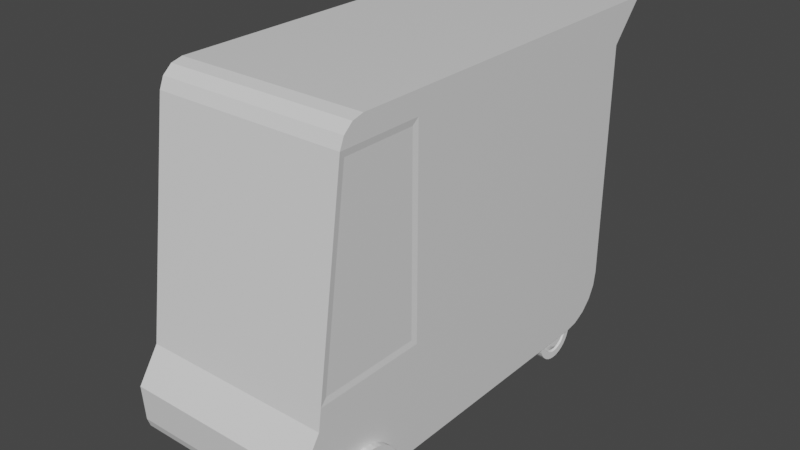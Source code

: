 # Source: SMILE-van.blend  (saved by Blender 3.0.42; exported with 4.5.12 LTS)
import bpy
from mathutils import Matrix  # noqa: F401  (used for matrix-valued properties, if any)

bpy.ops.wm.read_factory_settings(use_empty=True)
scene = bpy.context.scene
scene.name = 'Scene'

# ---- collections
col_collection = bpy.data.collections.new('Collection'); scene.collection.children.link(col_collection)

# ---- materials (node trees are filled in below, after node groups)
mat_material = bpy.data.materials.new('Material')
mat_material.alpha_threshold = 0.0
mat_material.use_transparent_shadow = False
mat_material.line_color = (0.0, 0.0, 0.0, 1.0)

# ---- material node trees
mat_material.use_nodes = True; mat_material.node_tree.nodes.clear()
_N = mat_material.node_tree.nodes; _L = mat_material.node_tree.links
n0 = _N.new('ShaderNodeOutputMaterial'); n0.name = 'Material Output'; n0.location = (300, 300)
n1 = _N.new('ShaderNodeBsdfPrincipled'); n1.name = 'Principled BSDF'; n1.location = (10, 300)
n1.distribution = 'GGX'
n1.subsurface_method = 'RANDOM_WALK_SKIN'
n1.inputs[2].default_value = 0.4
n1.inputs[3].default_value = 1.45
n1.inputs[27].default_value = (0.0, 0.0, 0.0, 1.0)
n1.inputs[28].default_value = 1.0
_L.new(n1.outputs[0], n0.inputs[0])
n0.is_active_output = True

# ---- world
world_world = bpy.data.worlds.new('World'); scene.world = world_world
world_world.use_nodes = True; world_world.node_tree.nodes.clear()
_N = world_world.node_tree.nodes; _L = world_world.node_tree.links
n0 = _N.new('ShaderNodeOutputWorld'); n0.name = 'World Output'; n0.location = (300, 300)
n1 = _N.new('ShaderNodeBackground'); n1.name = 'Background'; n1.location = (10, 300)
n1.inputs[0].default_value = (0.05088, 0.05088, 0.05088, 1.0)
_L.new(n1.outputs[0], n0.inputs[0])
n0.is_active_output = True
world_world.color = (0.05088, 0.05088, 0.05088)
world_world.use_sun_shadow = False
world_world.sun_shadow_jitter_overblur = 0.0

# ---- meshes
me_cube = bpy.data.meshes.new('Cube')
me_cube.from_pydata([(0.5833, 1.699, 1.0), (0.0, 1.699, 1.0), (0.0, -1.0, -0.4785), (0.5833, -1.0, -0.4785), (0.0, -1.131, -0.6771), (0.5833, -1.131, -0.6771), (0.0, 1.49, 0.7596), (0.5833, 1.49, 0.7596), (0.5833, -0.657, 1.0), (0.5779, -0.7777, 0.8318), (0.5833, -0.7262, 0.9823), (0.5833, -0.7818, 0.934), (0.0, -0.8091, 0.868), (0.0, -0.657, 1.0), (0.0, -0.7818, 0.934), (0.0, -0.7262, 0.9823), (0.5833, -1.116, -0.8944), (0.5833, -1.003, -1.0), (0.5833, -1.098, -0.9472), (0.5833, -1.057, -0.9858), (0.0, -1.003, -1.0), (0.0, -1.116, -0.8944), (0.0, -1.057, -0.9858), (0.0, -1.098, -0.9472), (0.5833, 1.197, -1.0), (0.5833, 1.49, -0.7071), (0.5833, 1.288, -0.9857), (0.5833, 1.369, -0.9441), (0.5833, 1.434, -0.8793), (0.5833, 1.476, -0.7976), (0.0, 1.49, -0.7071), (0.0, 1.197, -1.0), (0.0, 1.476, -0.7976), (0.0, 1.434, -0.8793), (0.0, 1.369, -0.9441), (0.0, 1.288, -0.9857), (0.0, -1.0, -0.4785), (0.5833, -1.0, -0.4785), (0.5833, -0.8091, 0.868), (0.0, -0.8091, 0.868), (0.0, 1.49, -0.7071), (0.0, 1.49, 0.7596), (0.5833, 1.49, 0.7596), (0.5833, 1.49, -0.7071), (0.5833, -0.2844, 1.0), (0.5833, -0.2844, -1.0), (0.5779, -0.3205, -0.3139), (0.5779, -0.9402, -0.3139), (0.5779, -0.3205, 0.8318), (0.5833, -0.9818, -0.35), (0.5833, -0.8091, 0.868), (0.5833, -0.2844, 0.868), (0.5833, -0.2844, -0.35)], [], [(31, 24, 45, 17, 20), (12, 14, 15, 13, 1, 6, 30, 32, 33, 34, 35, 31, 20, 22, 23, 21, 4, 2), (36, 37, 38, 39), (16, 5, 4, 21), (4, 5, 3, 2), (7, 6, 1, 0), (8, 13, 15, 10), (10, 15, 14, 11), (11, 14, 12, 50), (0, 1, 13, 8, 44), (20, 17, 19, 22), (22, 19, 18, 23), (23, 18, 16, 21), (40, 41, 42, 43), (24, 31, 35, 26), (26, 35, 34, 27), (27, 34, 33, 28), (28, 33, 32, 29), (29, 32, 30, 25), (24, 26, 27, 28, 29, 25, 7, 0, 44, 51, 52, 45), (2, 3, 37, 36), (3, 49, 50, 38, 37), (50, 12, 39, 38), (12, 2, 36, 39), (30, 6, 41, 40), (6, 7, 42, 41), (7, 25, 43, 42), (25, 30, 40, 43), (45, 52, 49, 3, 5, 16, 18, 19, 17), (47, 46, 48, 9), (50, 51, 44, 8, 10, 11), (47, 9, 50, 49), (48, 46, 52, 51), (46, 47, 49, 52), (9, 48, 51, 50)])
_uv = me_cube.uv_layers.new(name='UVMap')
_uv.uv.foreach_set('vector', [0.25, 0.5282, 0.375, 0.5282, 0.375, 0.6707, 0.375, 0.7398, 0.25, 0.7398, 0.7242, 0.7586, 0.7363, 0.7516, 0.7433, 0.7411, 0.7433, 0.7299, 0.625, 0.375, 0.5884, 0.3872, 0.3063, 0.4812, 0.2896, 0.4893, 0.2759, 0.5009, 0.2666, 0.5144, 0.2625, 0.5285, 0.2641, 0.5423, 0.3699, 0.8597, 0.3749, 0.8668, 0.3825, 0.8704, 0.3908, 0.8697, 0.4234, 0.8589, 0.4607, 0.8464, 0.4321, 0.875, 0.4321, 0.75, 0.6078, 0.75, 0.6078, 0.875, 0.3856, 0.75, 0.4073, 0.75, 0.4073, 0.875, 0.3856, 0.875, 0.4073, 0.875, 0.4073, 0.75, 0.4321, 0.75, 0.4321, 0.875, 0.6006, 0.5, 0.6006, 0.375, 0.625, 0.375, 0.625, 0.5, 0.625, 0.7366, 0.75, 0.7366, 0.75, 0.7436, 0.625, 0.7436, 0.625, 0.75, 0.625, 0.875, 0.6167, 0.875, 0.6167, 0.75, 0.6167, 0.75, 0.6167, 0.875, 0.6078, 0.875, 0.6078, 0.75, 0.625, 0.5, 0.75, 0.5, 0.75, 0.7366, 0.625, 0.7366, 0.625, 0.6992, 0.25, 0.7398, 0.375, 0.7398, 0.375, 0.745, 0.25, 0.745, 0.25, 0.745, 0.375, 0.745, 0.375, 0.75, 0.25, 0.75, 0.3802, 0.875, 0.3802, 0.75, 0.3856, 0.75, 0.3856, 0.875, 0.4126, 0.375, 0.6006, 0.375, 0.6006, 0.5, 0.4126, 0.5, 0.375, 0.5282, 0.25, 0.5282, 0.25, 0.5195, 0.375, 0.5195, 0.375, 0.5195, 0.25, 0.5195, 0.25, 0.5116, 0.375, 0.5116, 0.375, 0.5116, 0.25, 0.5116, 0.25, 0.5, 0.375, 0.5, 0.3905, 0.5, 0.3905, 0.375, 0.401, 0.375, 0.401, 0.5, 0.401, 0.5, 0.401, 0.375, 0.4126, 0.375, 0.4126, 0.5, 0.375, 0.5282, 0.3768, 0.5196, 0.3821, 0.5119, 0.3904, 0.5057, 0.4009, 0.5015, 0.4126, 0.5, 0.6006, 0.5, 0.625, 0.5, 0.625, 0.6992, 0.6085, 0.6973, 0.4562, 0.68, 0.375, 0.6707, 0.4321, 0.875, 0.4321, 0.75, 0.4321, 0.75, 0.4321, 0.875, 0.4321, 0.75, 0.4489, 0.75, 0.6078, 0.75, 0.6078, 0.75, 0.4321, 0.75, 0.6078, 0.75, 0.6078, 0.875, 0.6078, 0.875, 0.6078, 0.75, 0.6078, 0.875, 0.4321, 0.875, 0.4321, 0.875, 0.6078, 0.875, 0.4126, 0.375, 0.6006, 0.375, 0.6006, 0.375, 0.4126, 0.375, 0.6006, 0.375, 0.6006, 0.5, 0.6006, 0.5, 0.6006, 0.375, 0.6006, 0.5, 0.4126, 0.5, 0.4126, 0.5, 0.6006, 0.5, 0.4126, 0.5, 0.4126, 0.375, 0.4126, 0.375, 0.4126, 0.5, 0.375, 0.6707, 0.4562, 0.68, 0.4489, 0.75, 0.4321, 0.75, 0.4073, 0.75, 0.3856, 0.75, 0.3804, 0.7487, 0.3766, 0.745, 0.375, 0.7398, 0.4539, 0.7463, 0.4604, 0.6841, 0.6039, 0.7004, 0.6032, 0.7463, 0.6078, 0.75, 0.6085, 0.6973, 0.625, 0.6992, 0.625, 0.7366, 0.6228, 0.7433, 0.6164, 0.7482, 0.4539, 0.7463, 0.6032, 0.7463, 0.6078, 0.75, 0.4489, 0.75, 0.6039, 0.7004, 0.4604, 0.6841, 0.4562, 0.68, 0.6085, 0.6973, 0.4604, 0.6841, 0.4539, 0.7463, 0.4489, 0.75, 0.4562, 0.68, 0.6032, 0.7463, 0.6039, 0.7004, 0.6085, 0.6973, 0.6078, 0.75])
me_cube.materials.append(mat_material)
me_cube.use_remesh_preserve_volume = False
me_cube.use_remesh_preserve_attributes = False
me_cube.use_mirror_vertex_groups = False
me_cube.update()
me_cylinder = bpy.data.meshes.new('Cylinder')
me_cylinder.from_pydata([(0.0, 1.0, -1.0), (-9.453e-08, 0.3972, 1.091), (0.1951, 0.9808, -1.0), (0.07748, 0.3895, 1.091), (0.3827, 0.9239, -1.0), (0.152, 0.3669, 1.091), (0.5556, 0.8315, -1.0), (0.2207, 0.3302, 1.091), (0.7071, 0.7071, -1.0), (0.2808, 0.2808, 1.091), (0.8315, 0.5556, -1.0), (0.3302, 0.2207, 1.091), (0.9239, 0.3827, -1.0), (0.3669, 0.152, 1.091), (0.9808, 0.1951, -1.0), (0.3895, 0.07748, 1.091), (1.0, -4.371e-08, -1.0), (0.3972, -2.846e-08, 1.091), (0.9808, -0.1951, -1.0), (0.3895, -0.07748, 1.091), (0.9239, -0.3827, -1.0), (0.3669, -0.152, 1.091), (0.8315, -0.5556, -1.0), (0.3302, -0.2207, 1.091), (0.7071, -0.7071, -1.0), (0.2808, -0.2808, 1.091), (0.5556, -0.8315, -1.0), (0.2207, -0.3302, 1.091), (0.3827, -0.9239, -1.0), (0.152, -0.3669, 1.091), (0.1951, -0.9808, -1.0), (0.07748, -0.3895, 1.091), (-8.742e-08, -1.0, -1.0), (-9.842e-08, -0.3972, 1.091), (-0.1951, -0.9808, -1.0), (-0.07748, -0.3895, 1.091), (-0.3827, -0.9239, -1.0), (-0.152, -0.3669, 1.091), (-0.5556, -0.8315, -1.0), (-0.2207, -0.3302, 1.091), (-0.7071, -0.7071, -1.0), (-0.2808, -0.2808, 1.091), (-0.8315, -0.5556, -1.0), (-0.3302, -0.2207, 1.091), (-0.9239, -0.3827, -1.0), (-0.3669, -0.152, 1.091), (-0.9808, -0.1951, -1.0), (-0.3895, -0.07748, 1.091), (-1.0, 1.192e-08, -1.0), (-0.3972, 6.826e-09, 1.091), (-0.9808, 0.1951, -1.0), (-0.3895, 0.07748, 1.091), (-0.9239, 0.3827, -1.0), (-0.3669, 0.152, 1.091), (-0.8315, 0.5556, -1.0), (-0.3302, 0.2207, 1.091), (-0.7071, 0.7071, -1.0), (-0.2808, 0.2808, 1.091), (-0.5556, 0.8315, -1.0), (-0.2207, 0.3302, 1.091), (-0.3827, 0.9239, -1.0), (-0.152, 0.3669, 1.091), (-0.1951, 0.9808, -1.0), (-0.07748, 0.3895, 1.091), (0.1951, 0.9808, 1.0), (0.0, 1.0, 1.0), (0.3827, 0.9239, 1.0), (0.5556, 0.8315, 1.0), (0.7071, 0.7071, 1.0), (0.8315, 0.5556, 1.0), (0.9239, 0.3827, 1.0), (0.9808, 0.1951, 1.0), (1.0, -4.371e-08, 1.0), (0.9808, -0.1951, 1.0), (0.9239, -0.3827, 1.0), (0.8315, -0.5556, 1.0), (0.7071, -0.7071, 1.0), (0.5556, -0.8315, 1.0), (0.3827, -0.9239, 1.0), (0.1951, -0.9808, 1.0), (-8.742e-08, -1.0, 1.0), (-0.1951, -0.9808, 1.0), (-0.3827, -0.9239, 1.0), (-0.5556, -0.8315, 1.0), (-0.7071, -0.7071, 1.0), (-0.8315, -0.5556, 1.0), (-0.9239, -0.3827, 1.0), (-0.9808, -0.1951, 1.0), (-1.0, 1.192e-08, 1.0), (-0.9808, 0.1951, 1.0), (-0.9239, 0.3827, 1.0), (-0.8315, 0.5556, 1.0), (-0.7071, 0.7071, 1.0), (-0.5556, 0.8315, 1.0), (-0.3827, 0.9239, 1.0), (-0.1951, 0.9808, 1.0), (0.1391, 0.6992, 1.0), (-3.654e-08, 0.7129, 1.0), (0.2728, 0.6586, 1.0), (0.3961, 0.5928, 1.0), (0.5041, 0.5041, 1.0), (0.5928, 0.3961, 1.0), (0.6586, 0.2728, 1.0), (0.6992, 0.1391, 1.0), (0.7129, -3.511e-08, 1.0), (0.6992, -0.1391, 1.0), (0.6586, -0.2728, 1.0), (0.5928, -0.3961, 1.0), (0.5041, -0.5041, 1.0), (0.3961, -0.5928, 1.0), (0.2728, -0.6586, 1.0), (0.1391, -0.6992, 1.0), (-7.023e-08, -0.7129, 1.0), (-0.1391, -0.6992, 1.0), (-0.2728, -0.6586, 1.0), (-0.3961, -0.5928, 1.0), (-0.5041, -0.5041, 1.0), (-0.5928, -0.3961, 1.0), (-0.6586, -0.2728, 1.0), (-0.6992, -0.1391, 1.0), (-0.7129, 1.192e-08, 1.0), (-0.6992, 0.1391, 1.0), (-0.6586, 0.2728, 1.0), (-0.5928, 0.3961, 1.0), (-0.5041, 0.5041, 1.0), (-0.3961, 0.5928, 1.0), (-0.2728, 0.6586, 1.0), (-0.1391, 0.6992, 1.0), (0.1306, 0.6567, 0.8296), (-5.004e-08, 0.6696, 0.8296), (0.2562, 0.6186, 0.8296), (0.372, 0.5567, 0.8296), (0.4734, 0.4734, 0.8296), (0.5567, 0.372, 0.8296), (0.6186, 0.2562, 0.8296), (0.6567, 0.1306, 0.8296), (0.6696, -3.43e-08, 0.8296), (0.6567, -0.1306, 0.8296), (0.6186, -0.2562, 0.8296), (0.5567, -0.372, 0.8296), (0.4734, -0.4734, 0.8296), (0.372, -0.5567, 0.8296), (0.2562, -0.6186, 0.8296), (0.1306, -0.6567, 0.8296), (-8.194e-08, -0.6696, 0.8296), (-0.1306, -0.6567, 0.8296), (-0.2562, -0.6186, 0.8296), (-0.372, -0.5567, 0.8296), (-0.4734, -0.4734, 0.8296), (-0.5567, -0.372, 0.8296), (-0.6186, -0.2562, 0.8296), (-0.6567, -0.1306, 0.8296), (-0.6696, 1.128e-08, 0.8296), (-0.6567, 0.1306, 0.8296), (-0.6186, 0.2562, 0.8296), (-0.5567, 0.372, 0.8296), (-0.4734, 0.4734, 0.8296), (-0.372, 0.5567, 0.8296), (-0.2562, 0.6186, 0.8296), (-0.1306, 0.6567, 0.8296), (0.08716, 0.4382, 1.091), (-8.191e-08, 0.4468, 1.091), (0.171, 0.4127, 1.091), (0.2482, 0.3715, 1.091), (0.3159, 0.3159, 1.091), (0.3715, 0.2482, 1.091), (0.4127, 0.171, 1.091), (0.4382, 0.08716, 1.091), (0.4468, -3.013e-08, 1.091), (0.4382, -0.08716, 1.091), (0.4127, -0.171, 1.091), (0.3715, -0.2482, 1.091), (0.3159, -0.3159, 1.091), (0.2482, -0.3715, 1.091), (0.171, -0.4127, 1.091), (0.08716, -0.4382, 1.091), (-1.071e-07, -0.4468, 1.091), (-0.08716, -0.4382, 1.091), (-0.171, -0.4127, 1.091), (-0.2482, -0.3715, 1.091), (-0.3159, -0.3159, 1.091), (-0.3715, -0.2482, 1.091), (-0.4127, -0.171, 1.091), (-0.4382, -0.08716, 1.091), (-0.4468, 7.94e-09, 1.091), (-0.4382, 0.08716, 1.091), (-0.4127, 0.171, 1.091), (-0.3715, 0.2482, 1.091), (-0.3159, 0.3159, 1.091), (-0.2482, 0.3715, 1.091), (-0.171, 0.4127, 1.091), (-0.08716, 0.4382, 1.091)], [], [(0, 65, 64, 2), (2, 64, 66, 4), (4, 66, 67, 6), (6, 67, 68, 8), (8, 68, 69, 10), (10, 69, 70, 12), (12, 70, 71, 14), (14, 71, 72, 16), (16, 72, 73, 18), (18, 73, 74, 20), (20, 74, 75, 22), (22, 75, 76, 24), (24, 76, 77, 26), (26, 77, 78, 28), (28, 78, 79, 30), (30, 79, 80, 32), (32, 80, 81, 34), (34, 81, 82, 36), (36, 82, 83, 38), (38, 83, 84, 40), (40, 84, 85, 42), (42, 85, 86, 44), (44, 86, 87, 46), (46, 87, 88, 48), (48, 88, 89, 50), (50, 89, 90, 52), (52, 90, 91, 54), (54, 91, 92, 56), (56, 92, 93, 58), (58, 93, 94, 60), (3, 1, 63, 61, 59, 57, 55, 53, 51, 49, 47, 45, 43, 41, 39, 37, 35, 33, 31, 29, 27, 25, 23, 21, 19, 17, 15, 13, 11, 9, 7, 5), (60, 94, 95, 62), (62, 95, 65, 0), (0, 2, 4, 6, 8, 10, 12, 14, 16, 18, 20, 22, 24, 26, 28, 30, 32, 34, 36, 38, 40, 42, 44, 46, 48, 50, 52, 54, 56, 58, 60, 62), (97, 96, 64, 65), (96, 98, 66, 64), (98, 99, 67, 66), (99, 100, 68, 67), (100, 101, 69, 68), (101, 102, 70, 69), (102, 103, 71, 70), (103, 104, 72, 71), (104, 105, 73, 72), (105, 106, 74, 73), (106, 107, 75, 74), (107, 108, 76, 75), (108, 109, 77, 76), (109, 110, 78, 77), (110, 111, 79, 78), (111, 112, 80, 79), (112, 113, 81, 80), (113, 114, 82, 81), (114, 115, 83, 82), (115, 116, 84, 83), (116, 117, 85, 84), (117, 118, 86, 85), (118, 119, 87, 86), (119, 120, 88, 87), (120, 121, 89, 88), (121, 122, 90, 89), (122, 123, 91, 90), (123, 124, 92, 91), (124, 125, 93, 92), (125, 126, 94, 93), (126, 127, 95, 94), (127, 97, 65, 95), (129, 128, 96, 97), (128, 130, 98, 96), (130, 131, 99, 98), (131, 132, 100, 99), (132, 133, 101, 100), (133, 134, 102, 101), (134, 135, 103, 102), (135, 136, 104, 103), (136, 137, 105, 104), (137, 138, 106, 105), (138, 139, 107, 106), (139, 140, 108, 107), (140, 141, 109, 108), (141, 142, 110, 109), (142, 143, 111, 110), (143, 144, 112, 111), (144, 145, 113, 112), (145, 146, 114, 113), (146, 147, 115, 114), (147, 148, 116, 115), (148, 149, 117, 116), (149, 150, 118, 117), (150, 151, 119, 118), (151, 152, 120, 119), (152, 153, 121, 120), (153, 154, 122, 121), (154, 155, 123, 122), (155, 156, 124, 123), (156, 157, 125, 124), (157, 158, 126, 125), (158, 159, 127, 126), (159, 129, 97, 127), (161, 160, 128, 129), (160, 162, 130, 128), (162, 163, 131, 130), (163, 164, 132, 131), (164, 165, 133, 132), (165, 166, 134, 133), (166, 167, 135, 134), (167, 168, 136, 135), (168, 169, 137, 136), (169, 170, 138, 137), (170, 171, 139, 138), (171, 172, 140, 139), (172, 173, 141, 140), (173, 174, 142, 141), (174, 175, 143, 142), (175, 176, 144, 143), (176, 177, 145, 144), (177, 178, 146, 145), (178, 179, 147, 146), (179, 180, 148, 147), (180, 181, 149, 148), (181, 182, 150, 149), (182, 183, 151, 150), (183, 184, 152, 151), (184, 185, 153, 152), (185, 186, 154, 153), (186, 187, 155, 154), (187, 188, 156, 155), (188, 189, 157, 156), (189, 190, 158, 157), (190, 191, 159, 158), (191, 161, 129, 159), (1, 3, 160, 161), (3, 5, 162, 160), (5, 7, 163, 162), (7, 9, 164, 163), (9, 11, 165, 164), (11, 13, 166, 165), (13, 15, 167, 166), (15, 17, 168, 167), (17, 19, 169, 168), (19, 21, 170, 169), (21, 23, 171, 170), (23, 25, 172, 171), (25, 27, 173, 172), (27, 29, 174, 173), (29, 31, 175, 174), (31, 33, 176, 175), (33, 35, 177, 176), (35, 37, 178, 177), (37, 39, 179, 178), (39, 41, 180, 179), (41, 43, 181, 180), (43, 45, 182, 181), (45, 47, 183, 182), (47, 49, 184, 183), (49, 51, 185, 184), (51, 53, 186, 185), (53, 55, 187, 186), (55, 57, 188, 187), (57, 59, 189, 188), (59, 61, 190, 189), (61, 63, 191, 190), (63, 1, 161, 191)])
_uv = me_cylinder.uv_layers.new(name='UVMap')
_uv.uv.foreach_set('vector', [1.0, 0.5, 1.0, 1.0, 0.9688, 1.0, 0.9688, 0.5, 0.9688, 0.5, 0.9688, 1.0, 0.9375, 1.0, 0.9375, 0.5, 0.9375, 0.5, 0.9375, 1.0, 0.9062, 1.0, 0.9062, 0.5, 0.9062, 0.5, 0.9062, 1.0, 0.875, 1.0, 0.875, 0.5, 0.875, 0.5, 0.875, 1.0, 0.8438, 1.0, 0.8438, 0.5, 0.8438, 0.5, 0.8438, 1.0, 0.8125, 1.0, 0.8125, 0.5, 0.8125, 0.5, 0.8125, 1.0, 0.7812, 1.0, 0.7812, 0.5, 0.7812, 0.5, 0.7812, 1.0, 0.75, 1.0, 0.75, 0.5, 0.75, 0.5, 0.75, 1.0, 0.7188, 1.0, 0.7188, 0.5, 0.7188, 0.5, 0.7188, 1.0, 0.6875, 1.0, 0.6875, 0.5, 0.6875, 0.5, 0.6875, 1.0, 0.6562, 1.0, 0.6562, 0.5, 0.6562, 0.5, 0.6562, 1.0, 0.625, 1.0, 0.625, 0.5, 0.625, 0.5, 0.625, 1.0, 0.5938, 1.0, 0.5938, 0.5, 0.5938, 0.5, 0.5938, 1.0, 0.5625, 1.0, 0.5625, 0.5, 0.5625, 0.5, 0.5625, 1.0, 0.5312, 1.0, 0.5312, 0.5, 0.5312, 0.5, 0.5312, 1.0, 0.5, 1.0, 0.5, 0.5, 0.5, 0.5, 0.5, 1.0, 0.4688, 1.0, 0.4688, 0.5, 0.4688, 0.5, 0.4688, 1.0, 0.4375, 1.0, 0.4375, 0.5, 0.4375, 0.5, 0.4375, 1.0, 0.4062, 1.0, 0.4062, 0.5, 0.4062, 0.5, 0.4062, 1.0, 0.375, 1.0, 0.375, 0.5, 0.375, 0.5, 0.375, 1.0, 0.3438, 1.0, 0.3438, 0.5, 0.3438, 0.5, 0.3438, 1.0, 0.3125, 1.0, 0.3125, 0.5, 0.3125, 0.5, 0.3125, 1.0, 0.2812, 1.0, 0.2812, 0.5, 0.2812, 0.5, 0.2812, 1.0, 0.25, 1.0, 0.25, 0.5, 0.25, 0.5, 0.25, 1.0, 0.2188, 1.0, 0.2188, 0.5, 0.2188, 0.5, 0.2188, 1.0, 0.1875, 1.0, 0.1875, 0.5, 0.1875, 0.5, 0.1875, 1.0, 0.1562, 1.0, 0.1562, 0.5, 0.1562, 0.5, 0.1562, 1.0, 0.125, 1.0, 0.125, 0.5, 0.125, 0.5, 0.125, 1.0, 0.09375, 1.0, 0.09375, 0.5, 0.09375, 0.5, 0.09375, 1.0, 0.0625, 1.0, 0.0625, 0.5, 0.2686, 0.3435, 0.25, 0.3453, 0.2314, 0.3435, 0.2135, 0.3381, 0.197, 0.3293, 0.1826, 0.3174, 0.1707, 0.303, 0.1619, 0.2865, 0.1565, 0.2686, 0.1547, 0.25, 0.1565, 0.2314, 0.1619, 0.2135, 0.1707, 0.197, 0.1826, 0.1826, 0.197, 0.1707, 0.2135, 0.1619, 0.2314, 0.1565, 0.25, 0.1547, 0.2686, 0.1565, 0.2865, 0.1619, 0.303, 0.1707, 0.3174, 0.1826, 0.3293, 0.197, 0.3381, 0.2135, 0.3435, 0.2314, 0.3453, 0.25, 0.3435, 0.2686, 0.3381, 0.2865, 0.3293, 0.303, 0.3174, 0.3174, 0.303, 0.3293, 0.2865, 0.3381, 0.0625, 0.5, 0.0625, 1.0, 0.03125, 1.0, 0.03125, 0.5, 0.03125, 0.5, 0.03125, 1.0, 0.0, 1.0, 0.0, 0.5, 0.75, 0.49, 0.7968, 0.4854, 0.8418, 0.4717, 0.8833, 0.4496, 0.9197, 0.4197, 0.9496, 0.3833, 0.9717, 0.3418, 0.9854, 0.2968, 0.99, 0.25, 0.9854, 0.2032, 0.9717, 0.1582, 0.9496, 0.1167, 0.9197, 0.08029, 0.8833, 0.05045, 0.8418, 0.02827, 0.7968, 0.01461, 0.75, 0.01, 0.7032, 0.01461, 0.6582, 0.02827, 0.6167, 0.05045, 0.5803, 0.08029, 0.5504, 0.1167, 0.5283, 0.1582, 0.5146, 0.2032, 0.51, 0.25, 0.5146, 0.2968, 0.5283, 0.3418, 0.5504, 0.3833, 0.5803, 0.4197, 0.6167, 0.4496, 0.6582, 0.4717, 0.7032, 0.4854, 0.25, 0.4211, 0.2834, 0.4178, 0.2968, 0.4854, 0.25, 0.49, 0.2834, 0.4178, 0.3155, 0.4081, 0.3418, 0.4717, 0.2968, 0.4854, 0.3155, 0.4081, 0.3451, 0.3923, 0.3833, 0.4496, 0.3418, 0.4717, 0.3451, 0.3923, 0.371, 0.371, 0.4197, 0.4197, 0.3833, 0.4496, 0.371, 0.371, 0.3923, 0.3451, 0.4496, 0.3833, 0.4197, 0.4197, 0.3923, 0.3451, 0.4081, 0.3155, 0.4717, 0.3418, 0.4496, 0.3833, 0.4081, 0.3155, 0.4178, 0.2834, 0.4854, 0.2968, 0.4717, 0.3418, 0.4178, 0.2834, 0.4211, 0.25, 0.49, 0.25, 0.4854, 0.2968, 0.4211, 0.25, 0.4178, 0.2166, 0.4854, 0.2032, 0.49, 0.25, 0.4178, 0.2166, 0.4081, 0.1845, 0.4717, 0.1582, 0.4854, 0.2032, 0.4081, 0.1845, 0.3923, 0.1549, 0.4496, 0.1167, 0.4717, 0.1582, 0.3923, 0.1549, 0.371, 0.129, 0.4197, 0.08029, 0.4496, 0.1167, 0.371, 0.129, 0.3451, 0.1077, 0.3833, 0.05045, 0.4197, 0.08029, 0.3451, 0.1077, 0.3155, 0.09193, 0.3418, 0.02827, 0.3833, 0.05045, 0.3155, 0.09193, 0.2834, 0.08219, 0.2968, 0.01461, 0.3418, 0.02827, 0.2834, 0.08219, 0.25, 0.0789, 0.25, 0.01, 0.2968, 0.01461, 0.25, 0.0789, 0.2166, 0.08219, 0.2032, 0.01461, 0.25, 0.01, 0.2166, 0.08219, 0.1845, 0.09193, 0.1582, 0.02827, 0.2032, 0.01461, 0.1845, 0.09193, 0.1549, 0.1077, 0.1167, 0.05045, 0.1582, 0.02827, 0.1549, 0.1077, 0.129, 0.129, 0.08029, 0.08029, 0.1167, 0.05045, 0.129, 0.129, 0.1077, 0.1549, 0.05045, 0.1167, 0.08029, 0.08029, 0.1077, 0.1549, 0.09193, 0.1845, 0.02827, 0.1582, 0.05045, 0.1167, 0.09193, 0.1845, 0.08219, 0.2166, 0.01461, 0.2032, 0.02827, 0.1582, 0.08219, 0.2166, 0.0789, 0.25, 0.01, 0.25, 0.01461, 0.2032, 0.0789, 0.25, 0.08219, 0.2834, 0.01461, 0.2968, 0.01, 0.25, 0.08219, 0.2834, 0.09193, 0.3155, 0.02827, 0.3418, 0.01461, 0.2968, 0.09193, 0.3155, 0.1077, 0.3451, 0.05045, 0.3833, 0.02827, 0.3418, 0.1077, 0.3451, 0.129, 0.371, 0.08029, 0.4197, 0.05045, 0.3833, 0.129, 0.371, 0.1549, 0.3923, 0.1167, 0.4496, 0.08029, 0.4197, 0.1549, 0.3923, 0.1845, 0.4081, 0.1582, 0.4717, 0.1167, 0.4496, 0.1845, 0.4081, 0.2166, 0.4178, 0.2032, 0.4854, 0.1582, 0.4717, 0.2166, 0.4178, 0.25, 0.4211, 0.25, 0.49, 0.2032, 0.4854, 0.25, 0.4107, 0.2813, 0.4076, 0.2834, 0.4178, 0.25, 0.4211, 0.2813, 0.4076, 0.3115, 0.3985, 0.3155, 0.4081, 0.2834, 0.4178, 0.3115, 0.3985, 0.3393, 0.3836, 0.3451, 0.3923, 0.3155, 0.4081, 0.3393, 0.3836, 0.3636, 0.3636, 0.371, 0.371, 0.3451, 0.3923, 0.3636, 0.3636, 0.3836, 0.3393, 0.3923, 0.3451, 0.371, 0.371, 0.3836, 0.3393, 0.3985, 0.3115, 0.4081, 0.3155, 0.3923, 0.3451, 0.3985, 0.3115, 0.4076, 0.2813, 0.4178, 0.2834, 0.4081, 0.3155, 0.4076, 0.2813, 0.4107, 0.25, 0.4211, 0.25, 0.4178, 0.2834, 0.4107, 0.25, 0.4076, 0.2187, 0.4178, 0.2166, 0.4211, 0.25, 0.4076, 0.2187, 0.3985, 0.1885, 0.4081, 0.1845, 0.4178, 0.2166, 0.3985, 0.1885, 0.3836, 0.1607, 0.3923, 0.1549, 0.4081, 0.1845, 0.3836, 0.1607, 0.3636, 0.1364, 0.371, 0.129, 0.3923, 0.1549, 0.3636, 0.1364, 0.3393, 0.1164, 0.3451, 0.1077, 0.371, 0.129, 0.3393, 0.1164, 0.3115, 0.1015, 0.3155, 0.09193, 0.3451, 0.1077, 0.3115, 0.1015, 0.2813, 0.09239, 0.2834, 0.08219, 0.3155, 0.09193, 0.2813, 0.09239, 0.25, 0.08931, 0.25, 0.0789, 0.2834, 0.08219, 0.25, 0.08931, 0.2187, 0.09239, 0.2166, 0.08219, 0.25, 0.0789, 0.2187, 0.09239, 0.1885, 0.1015, 0.1845, 0.09193, 0.2166, 0.08219, 0.1885, 0.1015, 0.1607, 0.1164, 0.1549, 0.1077, 0.1845, 0.09193, 0.1607, 0.1164, 0.1364, 0.1364, 0.129, 0.129, 0.1549, 0.1077, 0.1364, 0.1364, 0.1164, 0.1607, 0.1077, 0.1549, 0.129, 0.129, 0.1164, 0.1607, 0.1015, 0.1885, 0.09193, 0.1845, 0.1077, 0.1549, 0.1015, 0.1885, 0.09239, 0.2187, 0.08219, 0.2166, 0.09193, 0.1845, 0.09239, 0.2187, 0.08931, 0.25, 0.0789, 0.25, 0.08219, 0.2166, 0.08931, 0.25, 0.09239, 0.2813, 0.08219, 0.2834, 0.0789, 0.25, 0.09239, 0.2813, 0.1015, 0.3115, 0.09193, 0.3155, 0.08219, 0.2834, 0.1015, 0.3115, 0.1164, 0.3393, 0.1077, 0.3451, 0.09193, 0.3155, 0.1164, 0.3393, 0.1364, 0.3636, 0.129, 0.371, 0.1077, 0.3451, 0.1364, 0.3636, 0.1607, 0.3836, 0.1549, 0.3923, 0.129, 0.371, 0.1607, 0.3836, 0.1885, 0.3985, 0.1845, 0.4081, 0.1549, 0.3923, 0.1885, 0.3985, 0.2187, 0.4076, 0.2166, 0.4178, 0.1845, 0.4081, 0.2187, 0.4076, 0.25, 0.4107, 0.25, 0.4211, 0.2166, 0.4178, 0.25, 0.3572, 0.2709, 0.3552, 0.2813, 0.4076, 0.25, 0.4107, 0.2709, 0.3552, 0.291, 0.3491, 0.3115, 0.3985, 0.2813, 0.4076, 0.291, 0.3491, 0.3096, 0.3392, 0.3393, 0.3836, 0.3115, 0.3985, 0.3096, 0.3392, 0.3258, 0.3258, 0.3636, 0.3636, 0.3393, 0.3836, 0.3258, 0.3258, 0.3392, 0.3096, 0.3836, 0.3393, 0.3636, 0.3636, 0.3392, 0.3096, 0.3491, 0.291, 0.3985, 0.3115, 0.3836, 0.3393, 0.3491, 0.291, 0.3552, 0.2709, 0.4076, 0.2813, 0.3985, 0.3115, 0.3552, 0.2709, 0.3572, 0.25, 0.4107, 0.25, 0.4076, 0.2813, 0.3572, 0.25, 0.3552, 0.2291, 0.4076, 0.2187, 0.4107, 0.25, 0.3552, 0.2291, 0.3491, 0.209, 0.3985, 0.1885, 0.4076, 0.2187, 0.3491, 0.209, 0.3392, 0.1904, 0.3836, 0.1607, 0.3985, 0.1885, 0.3392, 0.1904, 0.3258, 0.1742, 0.3636, 0.1364, 0.3836, 0.1607, 0.3258, 0.1742, 0.3096, 0.1608, 0.3393, 0.1164, 0.3636, 0.1364, 0.3096, 0.1608, 0.291, 0.1509, 0.3115, 0.1015, 0.3393, 0.1164, 0.291, 0.1509, 0.2709, 0.1448, 0.2813, 0.09239, 0.3115, 0.1015, 0.2709, 0.1448, 0.25, 0.1428, 0.25, 0.08931, 0.2813, 0.09239, 0.25, 0.1428, 0.2291, 0.1448, 0.2187, 0.09239, 0.25, 0.08931, 0.2291, 0.1448, 0.209, 0.1509, 0.1885, 0.1015, 0.2187, 0.09239, 0.209, 0.1509, 0.1904, 0.1608, 0.1607, 0.1164, 0.1885, 0.1015, 0.1904, 0.1608, 0.1742, 0.1742, 0.1364, 0.1364, 0.1607, 0.1164, 0.1742, 0.1742, 0.1608, 0.1904, 0.1164, 0.1607, 0.1364, 0.1364, 0.1608, 0.1904, 0.1509, 0.209, 0.1015, 0.1885, 0.1164, 0.1607, 0.1509, 0.209, 0.1448, 0.2291, 0.09239, 0.2187, 0.1015, 0.1885, 0.1448, 0.2291, 0.1428, 0.25, 0.08931, 0.25, 0.09239, 0.2187, 0.1428, 0.25, 0.1448, 0.2709, 0.09239, 0.2813, 0.08931, 0.25, 0.1448, 0.2709, 0.1509, 0.291, 0.1015, 0.3115, 0.09239, 0.2813, 0.1509, 0.291, 0.1608, 0.3096, 0.1164, 0.3393, 0.1015, 0.3115, 0.1608, 0.3096, 0.1742, 0.3258, 0.1364, 0.3636, 0.1164, 0.3393, 0.1742, 0.3258, 0.1904, 0.3392, 0.1607, 0.3836, 0.1364, 0.3636, 0.1904, 0.3392, 0.209, 0.3491, 0.1885, 0.3985, 0.1607, 0.3836, 0.209, 0.3491, 0.2291, 0.3552, 0.2187, 0.4076, 0.1885, 0.3985, 0.2291, 0.3552, 0.25, 0.3572, 0.25, 0.4107, 0.2187, 0.4076, 0.25, 0.3453, 0.2686, 0.3435, 0.2709, 0.3552, 0.25, 0.3572, 0.2686, 0.3435, 0.2865, 0.3381, 0.291, 0.3491, 0.2709, 0.3552, 0.2865, 0.3381, 0.303, 0.3293, 0.3096, 0.3392, 0.291, 0.3491, 0.303, 0.3293, 0.3174, 0.3174, 0.3258, 0.3258, 0.3096, 0.3392, 0.3174, 0.3174, 0.3293, 0.303, 0.3392, 0.3096, 0.3258, 0.3258, 0.3293, 0.303, 0.3381, 0.2865, 0.3491, 0.291, 0.3392, 0.3096, 0.3381, 0.2865, 0.3435, 0.2686, 0.3552, 0.2709, 0.3491, 0.291, 0.3435, 0.2686, 0.3453, 0.25, 0.3572, 0.25, 0.3552, 0.2709, 0.3453, 0.25, 0.3435, 0.2314, 0.3552, 0.2291, 0.3572, 0.25, 0.3435, 0.2314, 0.3381, 0.2135, 0.3491, 0.209, 0.3552, 0.2291, 0.3381, 0.2135, 0.3293, 0.197, 0.3392, 0.1904, 0.3491, 0.209, 0.3293, 0.197, 0.3174, 0.1826, 0.3258, 0.1742, 0.3392, 0.1904, 0.3174, 0.1826, 0.303, 0.1707, 0.3096, 0.1608, 0.3258, 0.1742, 0.303, 0.1707, 0.2865, 0.1619, 0.291, 0.1509, 0.3096, 0.1608, 0.2865, 0.1619, 0.2686, 0.1565, 0.2709, 0.1448, 0.291, 0.1509, 0.2686, 0.1565, 0.25, 0.1547, 0.25, 0.1428, 0.2709, 0.1448, 0.25, 0.1547, 0.2314, 0.1565, 0.2291, 0.1448, 0.25, 0.1428, 0.2314, 0.1565, 0.2135, 0.1619, 0.209, 0.1509, 0.2291, 0.1448, 0.2135, 0.1619, 0.197, 0.1707, 0.1904, 0.1608, 0.209, 0.1509, 0.197, 0.1707, 0.1826, 0.1826, 0.1742, 0.1742, 0.1904, 0.1608, 0.1826, 0.1826, 0.1707, 0.197, 0.1608, 0.1904, 0.1742, 0.1742, 0.1707, 0.197, 0.1619, 0.2135, 0.1509, 0.209, 0.1608, 0.1904, 0.1619, 0.2135, 0.1565, 0.2314, 0.1448, 0.2291, 0.1509, 0.209, 0.1565, 0.2314, 0.1547, 0.25, 0.1428, 0.25, 0.1448, 0.2291, 0.1547, 0.25, 0.1565, 0.2686, 0.1448, 0.2709, 0.1428, 0.25, 0.1565, 0.2686, 0.1619, 0.2865, 0.1509, 0.291, 0.1448, 0.2709, 0.1619, 0.2865, 0.1707, 0.303, 0.1608, 0.3096, 0.1509, 0.291, 0.1707, 0.303, 0.1826, 0.3174, 0.1742, 0.3258, 0.1608, 0.3096, 0.1826, 0.3174, 0.197, 0.3293, 0.1904, 0.3392, 0.1742, 0.3258, 0.197, 0.3293, 0.2135, 0.3381, 0.209, 0.3491, 0.1904, 0.3392, 0.2135, 0.3381, 0.2314, 0.3435, 0.2291, 0.3552, 0.209, 0.3491, 0.2314, 0.3435, 0.25, 0.3453, 0.25, 0.3572, 0.2291, 0.3552])
me_cylinder.use_remesh_fix_poles = True
me_cylinder.use_remesh_preserve_attributes = False
me_cylinder.update()
me_cylinder_002 = bpy.data.meshes.new('Cylinder.002')
me_cylinder_002.from_pydata([(0.0, 1.0, -1.0), (-9.453e-08, 0.3972, 1.091), (0.1951, 0.9808, -1.0), (0.07748, 0.3895, 1.091), (0.3827, 0.9239, -1.0), (0.152, 0.3669, 1.091), (0.5556, 0.8315, -1.0), (0.2207, 0.3302, 1.091), (0.7071, 0.7071, -1.0), (0.2808, 0.2808, 1.091), (0.8315, 0.5556, -1.0), (0.3302, 0.2207, 1.091), (0.9239, 0.3827, -1.0), (0.3669, 0.152, 1.091), (0.9808, 0.1951, -1.0), (0.3895, 0.07748, 1.091), (1.0, -4.371e-08, -1.0), (0.3972, -2.846e-08, 1.091), (0.9808, -0.1951, -1.0), (0.3895, -0.07748, 1.091), (0.9239, -0.3827, -1.0), (0.3669, -0.152, 1.091), (0.8315, -0.5556, -1.0), (0.3302, -0.2207, 1.091), (0.7071, -0.7071, -1.0), (0.2808, -0.2808, 1.091), (0.5556, -0.8315, -1.0), (0.2207, -0.3302, 1.091), (0.3827, -0.9239, -1.0), (0.152, -0.3669, 1.091), (0.1951, -0.9808, -1.0), (0.07748, -0.3895, 1.091), (-8.742e-08, -1.0, -1.0), (-9.842e-08, -0.3972, 1.091), (-0.1951, -0.9808, -1.0), (-0.07748, -0.3895, 1.091), (-0.3827, -0.9239, -1.0), (-0.152, -0.3669, 1.091), (-0.5556, -0.8315, -1.0), (-0.2207, -0.3302, 1.091), (-0.7071, -0.7071, -1.0), (-0.2808, -0.2808, 1.091), (-0.8315, -0.5556, -1.0), (-0.3302, -0.2207, 1.091), (-0.9239, -0.3827, -1.0), (-0.3669, -0.152, 1.091), (-0.9808, -0.1951, -1.0), (-0.3895, -0.07748, 1.091), (-1.0, 1.192e-08, -1.0), (-0.3972, 6.826e-09, 1.091), (-0.9808, 0.1951, -1.0), (-0.3895, 0.07748, 1.091), (-0.9239, 0.3827, -1.0), (-0.3669, 0.152, 1.091), (-0.8315, 0.5556, -1.0), (-0.3302, 0.2207, 1.091), (-0.7071, 0.7071, -1.0), (-0.2808, 0.2808, 1.091), (-0.5556, 0.8315, -1.0), (-0.2207, 0.3302, 1.091), (-0.3827, 0.9239, -1.0), (-0.152, 0.3669, 1.091), (-0.1951, 0.9808, -1.0), (-0.07748, 0.3895, 1.091), (0.1951, 0.9808, 1.0), (0.0, 1.0, 1.0), (0.3827, 0.9239, 1.0), (0.5556, 0.8315, 1.0), (0.7071, 0.7071, 1.0), (0.8315, 0.5556, 1.0), (0.9239, 0.3827, 1.0), (0.9808, 0.1951, 1.0), (1.0, -4.371e-08, 1.0), (0.9808, -0.1951, 1.0), (0.9239, -0.3827, 1.0), (0.8315, -0.5556, 1.0), (0.7071, -0.7071, 1.0), (0.5556, -0.8315, 1.0), (0.3827, -0.9239, 1.0), (0.1951, -0.9808, 1.0), (-8.742e-08, -1.0, 1.0), (-0.1951, -0.9808, 1.0), (-0.3827, -0.9239, 1.0), (-0.5556, -0.8315, 1.0), (-0.7071, -0.7071, 1.0), (-0.8315, -0.5556, 1.0), (-0.9239, -0.3827, 1.0), (-0.9808, -0.1951, 1.0), (-1.0, 1.192e-08, 1.0), (-0.9808, 0.1951, 1.0), (-0.9239, 0.3827, 1.0), (-0.8315, 0.5556, 1.0), (-0.7071, 0.7071, 1.0), (-0.5556, 0.8315, 1.0), (-0.3827, 0.9239, 1.0), (-0.1951, 0.9808, 1.0), (0.1391, 0.6992, 1.0), (-3.654e-08, 0.7129, 1.0), (0.2728, 0.6586, 1.0), (0.3961, 0.5928, 1.0), (0.5041, 0.5041, 1.0), (0.5928, 0.3961, 1.0), (0.6586, 0.2728, 1.0), (0.6992, 0.1391, 1.0), (0.7129, -3.511e-08, 1.0), (0.6992, -0.1391, 1.0), (0.6586, -0.2728, 1.0), (0.5928, -0.3961, 1.0), (0.5041, -0.5041, 1.0), (0.3961, -0.5928, 1.0), (0.2728, -0.6586, 1.0), (0.1391, -0.6992, 1.0), (-7.023e-08, -0.7129, 1.0), (-0.1391, -0.6992, 1.0), (-0.2728, -0.6586, 1.0), (-0.3961, -0.5928, 1.0), (-0.5041, -0.5041, 1.0), (-0.5928, -0.3961, 1.0), (-0.6586, -0.2728, 1.0), (-0.6992, -0.1391, 1.0), (-0.7129, 1.192e-08, 1.0), (-0.6992, 0.1391, 1.0), (-0.6586, 0.2728, 1.0), (-0.5928, 0.3961, 1.0), (-0.5041, 0.5041, 1.0), (-0.3961, 0.5928, 1.0), (-0.2728, 0.6586, 1.0), (-0.1391, 0.6992, 1.0), (0.1306, 0.6567, 0.8296), (-5.004e-08, 0.6696, 0.8296), (0.2562, 0.6186, 0.8296), (0.372, 0.5567, 0.8296), (0.4734, 0.4734, 0.8296), (0.5567, 0.372, 0.8296), (0.6186, 0.2562, 0.8296), (0.6567, 0.1306, 0.8296), (0.6696, -3.43e-08, 0.8296), (0.6567, -0.1306, 0.8296), (0.6186, -0.2562, 0.8296), (0.5567, -0.372, 0.8296), (0.4734, -0.4734, 0.8296), (0.372, -0.5567, 0.8296), (0.2562, -0.6186, 0.8296), (0.1306, -0.6567, 0.8296), (-8.194e-08, -0.6696, 0.8296), (-0.1306, -0.6567, 0.8296), (-0.2562, -0.6186, 0.8296), (-0.372, -0.5567, 0.8296), (-0.4734, -0.4734, 0.8296), (-0.5567, -0.372, 0.8296), (-0.6186, -0.2562, 0.8296), (-0.6567, -0.1306, 0.8296), (-0.6696, 1.128e-08, 0.8296), (-0.6567, 0.1306, 0.8296), (-0.6186, 0.2562, 0.8296), (-0.5567, 0.372, 0.8296), (-0.4734, 0.4734, 0.8296), (-0.372, 0.5567, 0.8296), (-0.2562, 0.6186, 0.8296), (-0.1306, 0.6567, 0.8296), (0.08716, 0.4382, 1.091), (-8.191e-08, 0.4468, 1.091), (0.171, 0.4127, 1.091), (0.2482, 0.3715, 1.091), (0.3159, 0.3159, 1.091), (0.3715, 0.2482, 1.091), (0.4127, 0.171, 1.091), (0.4382, 0.08716, 1.091), (0.4468, -3.013e-08, 1.091), (0.4382, -0.08716, 1.091), (0.4127, -0.171, 1.091), (0.3715, -0.2482, 1.091), (0.3159, -0.3159, 1.091), (0.2482, -0.3715, 1.091), (0.171, -0.4127, 1.091), (0.08716, -0.4382, 1.091), (-1.071e-07, -0.4468, 1.091), (-0.08716, -0.4382, 1.091), (-0.171, -0.4127, 1.091), (-0.2482, -0.3715, 1.091), (-0.3159, -0.3159, 1.091), (-0.3715, -0.2482, 1.091), (-0.4127, -0.171, 1.091), (-0.4382, -0.08716, 1.091), (-0.4468, 7.94e-09, 1.091), (-0.4382, 0.08716, 1.091), (-0.4127, 0.171, 1.091), (-0.3715, 0.2482, 1.091), (-0.3159, 0.3159, 1.091), (-0.2482, 0.3715, 1.091), (-0.171, 0.4127, 1.091), (-0.08716, 0.4382, 1.091)], [], [(0, 65, 64, 2), (2, 64, 66, 4), (4, 66, 67, 6), (6, 67, 68, 8), (8, 68, 69, 10), (10, 69, 70, 12), (12, 70, 71, 14), (14, 71, 72, 16), (16, 72, 73, 18), (18, 73, 74, 20), (20, 74, 75, 22), (22, 75, 76, 24), (24, 76, 77, 26), (26, 77, 78, 28), (28, 78, 79, 30), (30, 79, 80, 32), (32, 80, 81, 34), (34, 81, 82, 36), (36, 82, 83, 38), (38, 83, 84, 40), (40, 84, 85, 42), (42, 85, 86, 44), (44, 86, 87, 46), (46, 87, 88, 48), (48, 88, 89, 50), (50, 89, 90, 52), (52, 90, 91, 54), (54, 91, 92, 56), (56, 92, 93, 58), (58, 93, 94, 60), (3, 1, 63, 61, 59, 57, 55, 53, 51, 49, 47, 45, 43, 41, 39, 37, 35, 33, 31, 29, 27, 25, 23, 21, 19, 17, 15, 13, 11, 9, 7, 5), (60, 94, 95, 62), (62, 95, 65, 0), (0, 2, 4, 6, 8, 10, 12, 14, 16, 18, 20, 22, 24, 26, 28, 30, 32, 34, 36, 38, 40, 42, 44, 46, 48, 50, 52, 54, 56, 58, 60, 62), (97, 96, 64, 65), (96, 98, 66, 64), (98, 99, 67, 66), (99, 100, 68, 67), (100, 101, 69, 68), (101, 102, 70, 69), (102, 103, 71, 70), (103, 104, 72, 71), (104, 105, 73, 72), (105, 106, 74, 73), (106, 107, 75, 74), (107, 108, 76, 75), (108, 109, 77, 76), (109, 110, 78, 77), (110, 111, 79, 78), (111, 112, 80, 79), (112, 113, 81, 80), (113, 114, 82, 81), (114, 115, 83, 82), (115, 116, 84, 83), (116, 117, 85, 84), (117, 118, 86, 85), (118, 119, 87, 86), (119, 120, 88, 87), (120, 121, 89, 88), (121, 122, 90, 89), (122, 123, 91, 90), (123, 124, 92, 91), (124, 125, 93, 92), (125, 126, 94, 93), (126, 127, 95, 94), (127, 97, 65, 95), (129, 128, 96, 97), (128, 130, 98, 96), (130, 131, 99, 98), (131, 132, 100, 99), (132, 133, 101, 100), (133, 134, 102, 101), (134, 135, 103, 102), (135, 136, 104, 103), (136, 137, 105, 104), (137, 138, 106, 105), (138, 139, 107, 106), (139, 140, 108, 107), (140, 141, 109, 108), (141, 142, 110, 109), (142, 143, 111, 110), (143, 144, 112, 111), (144, 145, 113, 112), (145, 146, 114, 113), (146, 147, 115, 114), (147, 148, 116, 115), (148, 149, 117, 116), (149, 150, 118, 117), (150, 151, 119, 118), (151, 152, 120, 119), (152, 153, 121, 120), (153, 154, 122, 121), (154, 155, 123, 122), (155, 156, 124, 123), (156, 157, 125, 124), (157, 158, 126, 125), (158, 159, 127, 126), (159, 129, 97, 127), (161, 160, 128, 129), (160, 162, 130, 128), (162, 163, 131, 130), (163, 164, 132, 131), (164, 165, 133, 132), (165, 166, 134, 133), (166, 167, 135, 134), (167, 168, 136, 135), (168, 169, 137, 136), (169, 170, 138, 137), (170, 171, 139, 138), (171, 172, 140, 139), (172, 173, 141, 140), (173, 174, 142, 141), (174, 175, 143, 142), (175, 176, 144, 143), (176, 177, 145, 144), (177, 178, 146, 145), (178, 179, 147, 146), (179, 180, 148, 147), (180, 181, 149, 148), (181, 182, 150, 149), (182, 183, 151, 150), (183, 184, 152, 151), (184, 185, 153, 152), (185, 186, 154, 153), (186, 187, 155, 154), (187, 188, 156, 155), (188, 189, 157, 156), (189, 190, 158, 157), (190, 191, 159, 158), (191, 161, 129, 159), (1, 3, 160, 161), (3, 5, 162, 160), (5, 7, 163, 162), (7, 9, 164, 163), (9, 11, 165, 164), (11, 13, 166, 165), (13, 15, 167, 166), (15, 17, 168, 167), (17, 19, 169, 168), (19, 21, 170, 169), (21, 23, 171, 170), (23, 25, 172, 171), (25, 27, 173, 172), (27, 29, 174, 173), (29, 31, 175, 174), (31, 33, 176, 175), (33, 35, 177, 176), (35, 37, 178, 177), (37, 39, 179, 178), (39, 41, 180, 179), (41, 43, 181, 180), (43, 45, 182, 181), (45, 47, 183, 182), (47, 49, 184, 183), (49, 51, 185, 184), (51, 53, 186, 185), (53, 55, 187, 186), (55, 57, 188, 187), (57, 59, 189, 188), (59, 61, 190, 189), (61, 63, 191, 190), (63, 1, 161, 191)])
_uv = me_cylinder_002.uv_layers.new(name='UVMap')
_uv.uv.foreach_set('vector', [1.0, 0.5, 1.0, 1.0, 0.9688, 1.0, 0.9688, 0.5, 0.9688, 0.5, 0.9688, 1.0, 0.9375, 1.0, 0.9375, 0.5, 0.9375, 0.5, 0.9375, 1.0, 0.9062, 1.0, 0.9062, 0.5, 0.9062, 0.5, 0.9062, 1.0, 0.875, 1.0, 0.875, 0.5, 0.875, 0.5, 0.875, 1.0, 0.8438, 1.0, 0.8438, 0.5, 0.8438, 0.5, 0.8438, 1.0, 0.8125, 1.0, 0.8125, 0.5, 0.8125, 0.5, 0.8125, 1.0, 0.7812, 1.0, 0.7812, 0.5, 0.7812, 0.5, 0.7812, 1.0, 0.75, 1.0, 0.75, 0.5, 0.75, 0.5, 0.75, 1.0, 0.7188, 1.0, 0.7188, 0.5, 0.7188, 0.5, 0.7188, 1.0, 0.6875, 1.0, 0.6875, 0.5, 0.6875, 0.5, 0.6875, 1.0, 0.6562, 1.0, 0.6562, 0.5, 0.6562, 0.5, 0.6562, 1.0, 0.625, 1.0, 0.625, 0.5, 0.625, 0.5, 0.625, 1.0, 0.5938, 1.0, 0.5938, 0.5, 0.5938, 0.5, 0.5938, 1.0, 0.5625, 1.0, 0.5625, 0.5, 0.5625, 0.5, 0.5625, 1.0, 0.5312, 1.0, 0.5312, 0.5, 0.5312, 0.5, 0.5312, 1.0, 0.5, 1.0, 0.5, 0.5, 0.5, 0.5, 0.5, 1.0, 0.4688, 1.0, 0.4688, 0.5, 0.4688, 0.5, 0.4688, 1.0, 0.4375, 1.0, 0.4375, 0.5, 0.4375, 0.5, 0.4375, 1.0, 0.4062, 1.0, 0.4062, 0.5, 0.4062, 0.5, 0.4062, 1.0, 0.375, 1.0, 0.375, 0.5, 0.375, 0.5, 0.375, 1.0, 0.3438, 1.0, 0.3438, 0.5, 0.3438, 0.5, 0.3438, 1.0, 0.3125, 1.0, 0.3125, 0.5, 0.3125, 0.5, 0.3125, 1.0, 0.2812, 1.0, 0.2812, 0.5, 0.2812, 0.5, 0.2812, 1.0, 0.25, 1.0, 0.25, 0.5, 0.25, 0.5, 0.25, 1.0, 0.2188, 1.0, 0.2188, 0.5, 0.2188, 0.5, 0.2188, 1.0, 0.1875, 1.0, 0.1875, 0.5, 0.1875, 0.5, 0.1875, 1.0, 0.1562, 1.0, 0.1562, 0.5, 0.1562, 0.5, 0.1562, 1.0, 0.125, 1.0, 0.125, 0.5, 0.125, 0.5, 0.125, 1.0, 0.09375, 1.0, 0.09375, 0.5, 0.09375, 0.5, 0.09375, 1.0, 0.0625, 1.0, 0.0625, 0.5, 0.2686, 0.3435, 0.25, 0.3453, 0.2314, 0.3435, 0.2135, 0.3381, 0.197, 0.3293, 0.1826, 0.3174, 0.1707, 0.303, 0.1619, 0.2865, 0.1565, 0.2686, 0.1547, 0.25, 0.1565, 0.2314, 0.1619, 0.2135, 0.1707, 0.197, 0.1826, 0.1826, 0.197, 0.1707, 0.2135, 0.1619, 0.2314, 0.1565, 0.25, 0.1547, 0.2686, 0.1565, 0.2865, 0.1619, 0.303, 0.1707, 0.3174, 0.1826, 0.3293, 0.197, 0.3381, 0.2135, 0.3435, 0.2314, 0.3453, 0.25, 0.3435, 0.2686, 0.3381, 0.2865, 0.3293, 0.303, 0.3174, 0.3174, 0.303, 0.3293, 0.2865, 0.3381, 0.0625, 0.5, 0.0625, 1.0, 0.03125, 1.0, 0.03125, 0.5, 0.03125, 0.5, 0.03125, 1.0, 0.0, 1.0, 0.0, 0.5, 0.75, 0.49, 0.7968, 0.4854, 0.8418, 0.4717, 0.8833, 0.4496, 0.9197, 0.4197, 0.9496, 0.3833, 0.9717, 0.3418, 0.9854, 0.2968, 0.99, 0.25, 0.9854, 0.2032, 0.9717, 0.1582, 0.9496, 0.1167, 0.9197, 0.08029, 0.8833, 0.05045, 0.8418, 0.02827, 0.7968, 0.01461, 0.75, 0.01, 0.7032, 0.01461, 0.6582, 0.02827, 0.6167, 0.05045, 0.5803, 0.08029, 0.5504, 0.1167, 0.5283, 0.1582, 0.5146, 0.2032, 0.51, 0.25, 0.5146, 0.2968, 0.5283, 0.3418, 0.5504, 0.3833, 0.5803, 0.4197, 0.6167, 0.4496, 0.6582, 0.4717, 0.7032, 0.4854, 0.25, 0.4211, 0.2834, 0.4178, 0.2968, 0.4854, 0.25, 0.49, 0.2834, 0.4178, 0.3155, 0.4081, 0.3418, 0.4717, 0.2968, 0.4854, 0.3155, 0.4081, 0.3451, 0.3923, 0.3833, 0.4496, 0.3418, 0.4717, 0.3451, 0.3923, 0.371, 0.371, 0.4197, 0.4197, 0.3833, 0.4496, 0.371, 0.371, 0.3923, 0.3451, 0.4496, 0.3833, 0.4197, 0.4197, 0.3923, 0.3451, 0.4081, 0.3155, 0.4717, 0.3418, 0.4496, 0.3833, 0.4081, 0.3155, 0.4178, 0.2834, 0.4854, 0.2968, 0.4717, 0.3418, 0.4178, 0.2834, 0.4211, 0.25, 0.49, 0.25, 0.4854, 0.2968, 0.4211, 0.25, 0.4178, 0.2166, 0.4854, 0.2032, 0.49, 0.25, 0.4178, 0.2166, 0.4081, 0.1845, 0.4717, 0.1582, 0.4854, 0.2032, 0.4081, 0.1845, 0.3923, 0.1549, 0.4496, 0.1167, 0.4717, 0.1582, 0.3923, 0.1549, 0.371, 0.129, 0.4197, 0.08029, 0.4496, 0.1167, 0.371, 0.129, 0.3451, 0.1077, 0.3833, 0.05045, 0.4197, 0.08029, 0.3451, 0.1077, 0.3155, 0.09193, 0.3418, 0.02827, 0.3833, 0.05045, 0.3155, 0.09193, 0.2834, 0.08219, 0.2968, 0.01461, 0.3418, 0.02827, 0.2834, 0.08219, 0.25, 0.0789, 0.25, 0.01, 0.2968, 0.01461, 0.25, 0.0789, 0.2166, 0.08219, 0.2032, 0.01461, 0.25, 0.01, 0.2166, 0.08219, 0.1845, 0.09193, 0.1582, 0.02827, 0.2032, 0.01461, 0.1845, 0.09193, 0.1549, 0.1077, 0.1167, 0.05045, 0.1582, 0.02827, 0.1549, 0.1077, 0.129, 0.129, 0.08029, 0.08029, 0.1167, 0.05045, 0.129, 0.129, 0.1077, 0.1549, 0.05045, 0.1167, 0.08029, 0.08029, 0.1077, 0.1549, 0.09193, 0.1845, 0.02827, 0.1582, 0.05045, 0.1167, 0.09193, 0.1845, 0.08219, 0.2166, 0.01461, 0.2032, 0.02827, 0.1582, 0.08219, 0.2166, 0.0789, 0.25, 0.01, 0.25, 0.01461, 0.2032, 0.0789, 0.25, 0.08219, 0.2834, 0.01461, 0.2968, 0.01, 0.25, 0.08219, 0.2834, 0.09193, 0.3155, 0.02827, 0.3418, 0.01461, 0.2968, 0.09193, 0.3155, 0.1077, 0.3451, 0.05045, 0.3833, 0.02827, 0.3418, 0.1077, 0.3451, 0.129, 0.371, 0.08029, 0.4197, 0.05045, 0.3833, 0.129, 0.371, 0.1549, 0.3923, 0.1167, 0.4496, 0.08029, 0.4197, 0.1549, 0.3923, 0.1845, 0.4081, 0.1582, 0.4717, 0.1167, 0.4496, 0.1845, 0.4081, 0.2166, 0.4178, 0.2032, 0.4854, 0.1582, 0.4717, 0.2166, 0.4178, 0.25, 0.4211, 0.25, 0.49, 0.2032, 0.4854, 0.25, 0.4107, 0.2813, 0.4076, 0.2834, 0.4178, 0.25, 0.4211, 0.2813, 0.4076, 0.3115, 0.3985, 0.3155, 0.4081, 0.2834, 0.4178, 0.3115, 0.3985, 0.3393, 0.3836, 0.3451, 0.3923, 0.3155, 0.4081, 0.3393, 0.3836, 0.3636, 0.3636, 0.371, 0.371, 0.3451, 0.3923, 0.3636, 0.3636, 0.3836, 0.3393, 0.3923, 0.3451, 0.371, 0.371, 0.3836, 0.3393, 0.3985, 0.3115, 0.4081, 0.3155, 0.3923, 0.3451, 0.3985, 0.3115, 0.4076, 0.2813, 0.4178, 0.2834, 0.4081, 0.3155, 0.4076, 0.2813, 0.4107, 0.25, 0.4211, 0.25, 0.4178, 0.2834, 0.4107, 0.25, 0.4076, 0.2187, 0.4178, 0.2166, 0.4211, 0.25, 0.4076, 0.2187, 0.3985, 0.1885, 0.4081, 0.1845, 0.4178, 0.2166, 0.3985, 0.1885, 0.3836, 0.1607, 0.3923, 0.1549, 0.4081, 0.1845, 0.3836, 0.1607, 0.3636, 0.1364, 0.371, 0.129, 0.3923, 0.1549, 0.3636, 0.1364, 0.3393, 0.1164, 0.3451, 0.1077, 0.371, 0.129, 0.3393, 0.1164, 0.3115, 0.1015, 0.3155, 0.09193, 0.3451, 0.1077, 0.3115, 0.1015, 0.2813, 0.09239, 0.2834, 0.08219, 0.3155, 0.09193, 0.2813, 0.09239, 0.25, 0.08931, 0.25, 0.0789, 0.2834, 0.08219, 0.25, 0.08931, 0.2187, 0.09239, 0.2166, 0.08219, 0.25, 0.0789, 0.2187, 0.09239, 0.1885, 0.1015, 0.1845, 0.09193, 0.2166, 0.08219, 0.1885, 0.1015, 0.1607, 0.1164, 0.1549, 0.1077, 0.1845, 0.09193, 0.1607, 0.1164, 0.1364, 0.1364, 0.129, 0.129, 0.1549, 0.1077, 0.1364, 0.1364, 0.1164, 0.1607, 0.1077, 0.1549, 0.129, 0.129, 0.1164, 0.1607, 0.1015, 0.1885, 0.09193, 0.1845, 0.1077, 0.1549, 0.1015, 0.1885, 0.09239, 0.2187, 0.08219, 0.2166, 0.09193, 0.1845, 0.09239, 0.2187, 0.08931, 0.25, 0.0789, 0.25, 0.08219, 0.2166, 0.08931, 0.25, 0.09239, 0.2813, 0.08219, 0.2834, 0.0789, 0.25, 0.09239, 0.2813, 0.1015, 0.3115, 0.09193, 0.3155, 0.08219, 0.2834, 0.1015, 0.3115, 0.1164, 0.3393, 0.1077, 0.3451, 0.09193, 0.3155, 0.1164, 0.3393, 0.1364, 0.3636, 0.129, 0.371, 0.1077, 0.3451, 0.1364, 0.3636, 0.1607, 0.3836, 0.1549, 0.3923, 0.129, 0.371, 0.1607, 0.3836, 0.1885, 0.3985, 0.1845, 0.4081, 0.1549, 0.3923, 0.1885, 0.3985, 0.2187, 0.4076, 0.2166, 0.4178, 0.1845, 0.4081, 0.2187, 0.4076, 0.25, 0.4107, 0.25, 0.4211, 0.2166, 0.4178, 0.25, 0.3572, 0.2709, 0.3552, 0.2813, 0.4076, 0.25, 0.4107, 0.2709, 0.3552, 0.291, 0.3491, 0.3115, 0.3985, 0.2813, 0.4076, 0.291, 0.3491, 0.3096, 0.3392, 0.3393, 0.3836, 0.3115, 0.3985, 0.3096, 0.3392, 0.3258, 0.3258, 0.3636, 0.3636, 0.3393, 0.3836, 0.3258, 0.3258, 0.3392, 0.3096, 0.3836, 0.3393, 0.3636, 0.3636, 0.3392, 0.3096, 0.3491, 0.291, 0.3985, 0.3115, 0.3836, 0.3393, 0.3491, 0.291, 0.3552, 0.2709, 0.4076, 0.2813, 0.3985, 0.3115, 0.3552, 0.2709, 0.3572, 0.25, 0.4107, 0.25, 0.4076, 0.2813, 0.3572, 0.25, 0.3552, 0.2291, 0.4076, 0.2187, 0.4107, 0.25, 0.3552, 0.2291, 0.3491, 0.209, 0.3985, 0.1885, 0.4076, 0.2187, 0.3491, 0.209, 0.3392, 0.1904, 0.3836, 0.1607, 0.3985, 0.1885, 0.3392, 0.1904, 0.3258, 0.1742, 0.3636, 0.1364, 0.3836, 0.1607, 0.3258, 0.1742, 0.3096, 0.1608, 0.3393, 0.1164, 0.3636, 0.1364, 0.3096, 0.1608, 0.291, 0.1509, 0.3115, 0.1015, 0.3393, 0.1164, 0.291, 0.1509, 0.2709, 0.1448, 0.2813, 0.09239, 0.3115, 0.1015, 0.2709, 0.1448, 0.25, 0.1428, 0.25, 0.08931, 0.2813, 0.09239, 0.25, 0.1428, 0.2291, 0.1448, 0.2187, 0.09239, 0.25, 0.08931, 0.2291, 0.1448, 0.209, 0.1509, 0.1885, 0.1015, 0.2187, 0.09239, 0.209, 0.1509, 0.1904, 0.1608, 0.1607, 0.1164, 0.1885, 0.1015, 0.1904, 0.1608, 0.1742, 0.1742, 0.1364, 0.1364, 0.1607, 0.1164, 0.1742, 0.1742, 0.1608, 0.1904, 0.1164, 0.1607, 0.1364, 0.1364, 0.1608, 0.1904, 0.1509, 0.209, 0.1015, 0.1885, 0.1164, 0.1607, 0.1509, 0.209, 0.1448, 0.2291, 0.09239, 0.2187, 0.1015, 0.1885, 0.1448, 0.2291, 0.1428, 0.25, 0.08931, 0.25, 0.09239, 0.2187, 0.1428, 0.25, 0.1448, 0.2709, 0.09239, 0.2813, 0.08931, 0.25, 0.1448, 0.2709, 0.1509, 0.291, 0.1015, 0.3115, 0.09239, 0.2813, 0.1509, 0.291, 0.1608, 0.3096, 0.1164, 0.3393, 0.1015, 0.3115, 0.1608, 0.3096, 0.1742, 0.3258, 0.1364, 0.3636, 0.1164, 0.3393, 0.1742, 0.3258, 0.1904, 0.3392, 0.1607, 0.3836, 0.1364, 0.3636, 0.1904, 0.3392, 0.209, 0.3491, 0.1885, 0.3985, 0.1607, 0.3836, 0.209, 0.3491, 0.2291, 0.3552, 0.2187, 0.4076, 0.1885, 0.3985, 0.2291, 0.3552, 0.25, 0.3572, 0.25, 0.4107, 0.2187, 0.4076, 0.25, 0.3453, 0.2686, 0.3435, 0.2709, 0.3552, 0.25, 0.3572, 0.2686, 0.3435, 0.2865, 0.3381, 0.291, 0.3491, 0.2709, 0.3552, 0.2865, 0.3381, 0.303, 0.3293, 0.3096, 0.3392, 0.291, 0.3491, 0.303, 0.3293, 0.3174, 0.3174, 0.3258, 0.3258, 0.3096, 0.3392, 0.3174, 0.3174, 0.3293, 0.303, 0.3392, 0.3096, 0.3258, 0.3258, 0.3293, 0.303, 0.3381, 0.2865, 0.3491, 0.291, 0.3392, 0.3096, 0.3381, 0.2865, 0.3435, 0.2686, 0.3552, 0.2709, 0.3491, 0.291, 0.3435, 0.2686, 0.3453, 0.25, 0.3572, 0.25, 0.3552, 0.2709, 0.3453, 0.25, 0.3435, 0.2314, 0.3552, 0.2291, 0.3572, 0.25, 0.3435, 0.2314, 0.3381, 0.2135, 0.3491, 0.209, 0.3552, 0.2291, 0.3381, 0.2135, 0.3293, 0.197, 0.3392, 0.1904, 0.3491, 0.209, 0.3293, 0.197, 0.3174, 0.1826, 0.3258, 0.1742, 0.3392, 0.1904, 0.3174, 0.1826, 0.303, 0.1707, 0.3096, 0.1608, 0.3258, 0.1742, 0.303, 0.1707, 0.2865, 0.1619, 0.291, 0.1509, 0.3096, 0.1608, 0.2865, 0.1619, 0.2686, 0.1565, 0.2709, 0.1448, 0.291, 0.1509, 0.2686, 0.1565, 0.25, 0.1547, 0.25, 0.1428, 0.2709, 0.1448, 0.25, 0.1547, 0.2314, 0.1565, 0.2291, 0.1448, 0.25, 0.1428, 0.2314, 0.1565, 0.2135, 0.1619, 0.209, 0.1509, 0.2291, 0.1448, 0.2135, 0.1619, 0.197, 0.1707, 0.1904, 0.1608, 0.209, 0.1509, 0.197, 0.1707, 0.1826, 0.1826, 0.1742, 0.1742, 0.1904, 0.1608, 0.1826, 0.1826, 0.1707, 0.197, 0.1608, 0.1904, 0.1742, 0.1742, 0.1707, 0.197, 0.1619, 0.2135, 0.1509, 0.209, 0.1608, 0.1904, 0.1619, 0.2135, 0.1565, 0.2314, 0.1448, 0.2291, 0.1509, 0.209, 0.1565, 0.2314, 0.1547, 0.25, 0.1428, 0.25, 0.1448, 0.2291, 0.1547, 0.25, 0.1565, 0.2686, 0.1448, 0.2709, 0.1428, 0.25, 0.1565, 0.2686, 0.1619, 0.2865, 0.1509, 0.291, 0.1448, 0.2709, 0.1619, 0.2865, 0.1707, 0.303, 0.1608, 0.3096, 0.1509, 0.291, 0.1707, 0.303, 0.1826, 0.3174, 0.1742, 0.3258, 0.1608, 0.3096, 0.1826, 0.3174, 0.197, 0.3293, 0.1904, 0.3392, 0.1742, 0.3258, 0.197, 0.3293, 0.2135, 0.3381, 0.209, 0.3491, 0.1904, 0.3392, 0.2135, 0.3381, 0.2314, 0.3435, 0.2291, 0.3552, 0.209, 0.3491, 0.2314, 0.3435, 0.25, 0.3453, 0.25, 0.3572, 0.2291, 0.3552])
me_cylinder_002.use_remesh_fix_poles = True
me_cylinder_002.use_remesh_preserve_attributes = False
me_cylinder_002.update()
me_cylinder_003 = bpy.data.meshes.new('Cylinder.003')
me_cylinder_003.from_pydata([(0.0, 1.0, -1.0), (-9.453e-08, 0.3972, 1.091), (0.1951, 0.9808, -1.0), (0.07748, 0.3895, 1.091), (0.3827, 0.9239, -1.0), (0.152, 0.3669, 1.091), (0.5556, 0.8315, -1.0), (0.2207, 0.3302, 1.091), (0.7071, 0.7071, -1.0), (0.2808, 0.2808, 1.091), (0.8315, 0.5556, -1.0), (0.3302, 0.2207, 1.091), (0.9239, 0.3827, -1.0), (0.3669, 0.152, 1.091), (0.9808, 0.1951, -1.0), (0.3895, 0.07748, 1.091), (1.0, -4.371e-08, -1.0), (0.3972, -2.846e-08, 1.091), (0.9808, -0.1951, -1.0), (0.3895, -0.07748, 1.091), (0.9239, -0.3827, -1.0), (0.3669, -0.152, 1.091), (0.8315, -0.5556, -1.0), (0.3302, -0.2207, 1.091), (0.7071, -0.7071, -1.0), (0.2808, -0.2808, 1.091), (0.5556, -0.8315, -1.0), (0.2207, -0.3302, 1.091), (0.3827, -0.9239, -1.0), (0.152, -0.3669, 1.091), (0.1951, -0.9808, -1.0), (0.07748, -0.3895, 1.091), (-8.742e-08, -1.0, -1.0), (-9.842e-08, -0.3972, 1.091), (-0.1951, -0.9808, -1.0), (-0.07748, -0.3895, 1.091), (-0.3827, -0.9239, -1.0), (-0.152, -0.3669, 1.091), (-0.5556, -0.8315, -1.0), (-0.2207, -0.3302, 1.091), (-0.7071, -0.7071, -1.0), (-0.2808, -0.2808, 1.091), (-0.8315, -0.5556, -1.0), (-0.3302, -0.2207, 1.091), (-0.9239, -0.3827, -1.0), (-0.3669, -0.152, 1.091), (-0.9808, -0.1951, -1.0), (-0.3895, -0.07748, 1.091), (-1.0, 1.192e-08, -1.0), (-0.3972, 6.826e-09, 1.091), (-0.9808, 0.1951, -1.0), (-0.3895, 0.07748, 1.091), (-0.9239, 0.3827, -1.0), (-0.3669, 0.152, 1.091), (-0.8315, 0.5556, -1.0), (-0.3302, 0.2207, 1.091), (-0.7071, 0.7071, -1.0), (-0.2808, 0.2808, 1.091), (-0.5556, 0.8315, -1.0), (-0.2207, 0.3302, 1.091), (-0.3827, 0.9239, -1.0), (-0.152, 0.3669, 1.091), (-0.1951, 0.9808, -1.0), (-0.07748, 0.3895, 1.091), (0.1951, 0.9808, 1.0), (0.0, 1.0, 1.0), (0.3827, 0.9239, 1.0), (0.5556, 0.8315, 1.0), (0.7071, 0.7071, 1.0), (0.8315, 0.5556, 1.0), (0.9239, 0.3827, 1.0), (0.9808, 0.1951, 1.0), (1.0, -4.371e-08, 1.0), (0.9808, -0.1951, 1.0), (0.9239, -0.3827, 1.0), (0.8315, -0.5556, 1.0), (0.7071, -0.7071, 1.0), (0.5556, -0.8315, 1.0), (0.3827, -0.9239, 1.0), (0.1951, -0.9808, 1.0), (-8.742e-08, -1.0, 1.0), (-0.1951, -0.9808, 1.0), (-0.3827, -0.9239, 1.0), (-0.5556, -0.8315, 1.0), (-0.7071, -0.7071, 1.0), (-0.8315, -0.5556, 1.0), (-0.9239, -0.3827, 1.0), (-0.9808, -0.1951, 1.0), (-1.0, 1.192e-08, 1.0), (-0.9808, 0.1951, 1.0), (-0.9239, 0.3827, 1.0), (-0.8315, 0.5556, 1.0), (-0.7071, 0.7071, 1.0), (-0.5556, 0.8315, 1.0), (-0.3827, 0.9239, 1.0), (-0.1951, 0.9808, 1.0), (0.1391, 0.6992, 1.0), (-3.654e-08, 0.7129, 1.0), (0.2728, 0.6586, 1.0), (0.3961, 0.5928, 1.0), (0.5041, 0.5041, 1.0), (0.5928, 0.3961, 1.0), (0.6586, 0.2728, 1.0), (0.6992, 0.1391, 1.0), (0.7129, -3.511e-08, 1.0), (0.6992, -0.1391, 1.0), (0.6586, -0.2728, 1.0), (0.5928, -0.3961, 1.0), (0.5041, -0.5041, 1.0), (0.3961, -0.5928, 1.0), (0.2728, -0.6586, 1.0), (0.1391, -0.6992, 1.0), (-7.023e-08, -0.7129, 1.0), (-0.1391, -0.6992, 1.0), (-0.2728, -0.6586, 1.0), (-0.3961, -0.5928, 1.0), (-0.5041, -0.5041, 1.0), (-0.5928, -0.3961, 1.0), (-0.6586, -0.2728, 1.0), (-0.6992, -0.1391, 1.0), (-0.7129, 1.192e-08, 1.0), (-0.6992, 0.1391, 1.0), (-0.6586, 0.2728, 1.0), (-0.5928, 0.3961, 1.0), (-0.5041, 0.5041, 1.0), (-0.3961, 0.5928, 1.0), (-0.2728, 0.6586, 1.0), (-0.1391, 0.6992, 1.0), (0.1306, 0.6567, 0.8296), (-5.004e-08, 0.6696, 0.8296), (0.2562, 0.6186, 0.8296), (0.372, 0.5567, 0.8296), (0.4734, 0.4734, 0.8296), (0.5567, 0.372, 0.8296), (0.6186, 0.2562, 0.8296), (0.6567, 0.1306, 0.8296), (0.6696, -3.43e-08, 0.8296), (0.6567, -0.1306, 0.8296), (0.6186, -0.2562, 0.8296), (0.5567, -0.372, 0.8296), (0.4734, -0.4734, 0.8296), (0.372, -0.5567, 0.8296), (0.2562, -0.6186, 0.8296), (0.1306, -0.6567, 0.8296), (-8.194e-08, -0.6696, 0.8296), (-0.1306, -0.6567, 0.8296), (-0.2562, -0.6186, 0.8296), (-0.372, -0.5567, 0.8296), (-0.4734, -0.4734, 0.8296), (-0.5567, -0.372, 0.8296), (-0.6186, -0.2562, 0.8296), (-0.6567, -0.1306, 0.8296), (-0.6696, 1.128e-08, 0.8296), (-0.6567, 0.1306, 0.8296), (-0.6186, 0.2562, 0.8296), (-0.5567, 0.372, 0.8296), (-0.4734, 0.4734, 0.8296), (-0.372, 0.5567, 0.8296), (-0.2562, 0.6186, 0.8296), (-0.1306, 0.6567, 0.8296), (0.08716, 0.4382, 1.091), (-8.191e-08, 0.4468, 1.091), (0.171, 0.4127, 1.091), (0.2482, 0.3715, 1.091), (0.3159, 0.3159, 1.091), (0.3715, 0.2482, 1.091), (0.4127, 0.171, 1.091), (0.4382, 0.08716, 1.091), (0.4468, -3.013e-08, 1.091), (0.4382, -0.08716, 1.091), (0.4127, -0.171, 1.091), (0.3715, -0.2482, 1.091), (0.3159, -0.3159, 1.091), (0.2482, -0.3715, 1.091), (0.171, -0.4127, 1.091), (0.08716, -0.4382, 1.091), (-1.071e-07, -0.4468, 1.091), (-0.08716, -0.4382, 1.091), (-0.171, -0.4127, 1.091), (-0.2482, -0.3715, 1.091), (-0.3159, -0.3159, 1.091), (-0.3715, -0.2482, 1.091), (-0.4127, -0.171, 1.091), (-0.4382, -0.08716, 1.091), (-0.4468, 7.94e-09, 1.091), (-0.4382, 0.08716, 1.091), (-0.4127, 0.171, 1.091), (-0.3715, 0.2482, 1.091), (-0.3159, 0.3159, 1.091), (-0.2482, 0.3715, 1.091), (-0.171, 0.4127, 1.091), (-0.08716, 0.4382, 1.091)], [], [(0, 65, 64, 2), (2, 64, 66, 4), (4, 66, 67, 6), (6, 67, 68, 8), (8, 68, 69, 10), (10, 69, 70, 12), (12, 70, 71, 14), (14, 71, 72, 16), (16, 72, 73, 18), (18, 73, 74, 20), (20, 74, 75, 22), (22, 75, 76, 24), (24, 76, 77, 26), (26, 77, 78, 28), (28, 78, 79, 30), (30, 79, 80, 32), (32, 80, 81, 34), (34, 81, 82, 36), (36, 82, 83, 38), (38, 83, 84, 40), (40, 84, 85, 42), (42, 85, 86, 44), (44, 86, 87, 46), (46, 87, 88, 48), (48, 88, 89, 50), (50, 89, 90, 52), (52, 90, 91, 54), (54, 91, 92, 56), (56, 92, 93, 58), (58, 93, 94, 60), (3, 1, 63, 61, 59, 57, 55, 53, 51, 49, 47, 45, 43, 41, 39, 37, 35, 33, 31, 29, 27, 25, 23, 21, 19, 17, 15, 13, 11, 9, 7, 5), (60, 94, 95, 62), (62, 95, 65, 0), (0, 2, 4, 6, 8, 10, 12, 14, 16, 18, 20, 22, 24, 26, 28, 30, 32, 34, 36, 38, 40, 42, 44, 46, 48, 50, 52, 54, 56, 58, 60, 62), (97, 96, 64, 65), (96, 98, 66, 64), (98, 99, 67, 66), (99, 100, 68, 67), (100, 101, 69, 68), (101, 102, 70, 69), (102, 103, 71, 70), (103, 104, 72, 71), (104, 105, 73, 72), (105, 106, 74, 73), (106, 107, 75, 74), (107, 108, 76, 75), (108, 109, 77, 76), (109, 110, 78, 77), (110, 111, 79, 78), (111, 112, 80, 79), (112, 113, 81, 80), (113, 114, 82, 81), (114, 115, 83, 82), (115, 116, 84, 83), (116, 117, 85, 84), (117, 118, 86, 85), (118, 119, 87, 86), (119, 120, 88, 87), (120, 121, 89, 88), (121, 122, 90, 89), (122, 123, 91, 90), (123, 124, 92, 91), (124, 125, 93, 92), (125, 126, 94, 93), (126, 127, 95, 94), (127, 97, 65, 95), (129, 128, 96, 97), (128, 130, 98, 96), (130, 131, 99, 98), (131, 132, 100, 99), (132, 133, 101, 100), (133, 134, 102, 101), (134, 135, 103, 102), (135, 136, 104, 103), (136, 137, 105, 104), (137, 138, 106, 105), (138, 139, 107, 106), (139, 140, 108, 107), (140, 141, 109, 108), (141, 142, 110, 109), (142, 143, 111, 110), (143, 144, 112, 111), (144, 145, 113, 112), (145, 146, 114, 113), (146, 147, 115, 114), (147, 148, 116, 115), (148, 149, 117, 116), (149, 150, 118, 117), (150, 151, 119, 118), (151, 152, 120, 119), (152, 153, 121, 120), (153, 154, 122, 121), (154, 155, 123, 122), (155, 156, 124, 123), (156, 157, 125, 124), (157, 158, 126, 125), (158, 159, 127, 126), (159, 129, 97, 127), (161, 160, 128, 129), (160, 162, 130, 128), (162, 163, 131, 130), (163, 164, 132, 131), (164, 165, 133, 132), (165, 166, 134, 133), (166, 167, 135, 134), (167, 168, 136, 135), (168, 169, 137, 136), (169, 170, 138, 137), (170, 171, 139, 138), (171, 172, 140, 139), (172, 173, 141, 140), (173, 174, 142, 141), (174, 175, 143, 142), (175, 176, 144, 143), (176, 177, 145, 144), (177, 178, 146, 145), (178, 179, 147, 146), (179, 180, 148, 147), (180, 181, 149, 148), (181, 182, 150, 149), (182, 183, 151, 150), (183, 184, 152, 151), (184, 185, 153, 152), (185, 186, 154, 153), (186, 187, 155, 154), (187, 188, 156, 155), (188, 189, 157, 156), (189, 190, 158, 157), (190, 191, 159, 158), (191, 161, 129, 159), (1, 3, 160, 161), (3, 5, 162, 160), (5, 7, 163, 162), (7, 9, 164, 163), (9, 11, 165, 164), (11, 13, 166, 165), (13, 15, 167, 166), (15, 17, 168, 167), (17, 19, 169, 168), (19, 21, 170, 169), (21, 23, 171, 170), (23, 25, 172, 171), (25, 27, 173, 172), (27, 29, 174, 173), (29, 31, 175, 174), (31, 33, 176, 175), (33, 35, 177, 176), (35, 37, 178, 177), (37, 39, 179, 178), (39, 41, 180, 179), (41, 43, 181, 180), (43, 45, 182, 181), (45, 47, 183, 182), (47, 49, 184, 183), (49, 51, 185, 184), (51, 53, 186, 185), (53, 55, 187, 186), (55, 57, 188, 187), (57, 59, 189, 188), (59, 61, 190, 189), (61, 63, 191, 190), (63, 1, 161, 191)])
_uv = me_cylinder_003.uv_layers.new(name='UVMap')
_uv.uv.foreach_set('vector', [1.0, 0.5, 1.0, 1.0, 0.9688, 1.0, 0.9688, 0.5, 0.9688, 0.5, 0.9688, 1.0, 0.9375, 1.0, 0.9375, 0.5, 0.9375, 0.5, 0.9375, 1.0, 0.9062, 1.0, 0.9062, 0.5, 0.9062, 0.5, 0.9062, 1.0, 0.875, 1.0, 0.875, 0.5, 0.875, 0.5, 0.875, 1.0, 0.8438, 1.0, 0.8438, 0.5, 0.8438, 0.5, 0.8438, 1.0, 0.8125, 1.0, 0.8125, 0.5, 0.8125, 0.5, 0.8125, 1.0, 0.7812, 1.0, 0.7812, 0.5, 0.7812, 0.5, 0.7812, 1.0, 0.75, 1.0, 0.75, 0.5, 0.75, 0.5, 0.75, 1.0, 0.7188, 1.0, 0.7188, 0.5, 0.7188, 0.5, 0.7188, 1.0, 0.6875, 1.0, 0.6875, 0.5, 0.6875, 0.5, 0.6875, 1.0, 0.6562, 1.0, 0.6562, 0.5, 0.6562, 0.5, 0.6562, 1.0, 0.625, 1.0, 0.625, 0.5, 0.625, 0.5, 0.625, 1.0, 0.5938, 1.0, 0.5938, 0.5, 0.5938, 0.5, 0.5938, 1.0, 0.5625, 1.0, 0.5625, 0.5, 0.5625, 0.5, 0.5625, 1.0, 0.5312, 1.0, 0.5312, 0.5, 0.5312, 0.5, 0.5312, 1.0, 0.5, 1.0, 0.5, 0.5, 0.5, 0.5, 0.5, 1.0, 0.4688, 1.0, 0.4688, 0.5, 0.4688, 0.5, 0.4688, 1.0, 0.4375, 1.0, 0.4375, 0.5, 0.4375, 0.5, 0.4375, 1.0, 0.4062, 1.0, 0.4062, 0.5, 0.4062, 0.5, 0.4062, 1.0, 0.375, 1.0, 0.375, 0.5, 0.375, 0.5, 0.375, 1.0, 0.3438, 1.0, 0.3438, 0.5, 0.3438, 0.5, 0.3438, 1.0, 0.3125, 1.0, 0.3125, 0.5, 0.3125, 0.5, 0.3125, 1.0, 0.2812, 1.0, 0.2812, 0.5, 0.2812, 0.5, 0.2812, 1.0, 0.25, 1.0, 0.25, 0.5, 0.25, 0.5, 0.25, 1.0, 0.2188, 1.0, 0.2188, 0.5, 0.2188, 0.5, 0.2188, 1.0, 0.1875, 1.0, 0.1875, 0.5, 0.1875, 0.5, 0.1875, 1.0, 0.1562, 1.0, 0.1562, 0.5, 0.1562, 0.5, 0.1562, 1.0, 0.125, 1.0, 0.125, 0.5, 0.125, 0.5, 0.125, 1.0, 0.09375, 1.0, 0.09375, 0.5, 0.09375, 0.5, 0.09375, 1.0, 0.0625, 1.0, 0.0625, 0.5, 0.2686, 0.3435, 0.25, 0.3453, 0.2314, 0.3435, 0.2135, 0.3381, 0.197, 0.3293, 0.1826, 0.3174, 0.1707, 0.303, 0.1619, 0.2865, 0.1565, 0.2686, 0.1547, 0.25, 0.1565, 0.2314, 0.1619, 0.2135, 0.1707, 0.197, 0.1826, 0.1826, 0.197, 0.1707, 0.2135, 0.1619, 0.2314, 0.1565, 0.25, 0.1547, 0.2686, 0.1565, 0.2865, 0.1619, 0.303, 0.1707, 0.3174, 0.1826, 0.3293, 0.197, 0.3381, 0.2135, 0.3435, 0.2314, 0.3453, 0.25, 0.3435, 0.2686, 0.3381, 0.2865, 0.3293, 0.303, 0.3174, 0.3174, 0.303, 0.3293, 0.2865, 0.3381, 0.0625, 0.5, 0.0625, 1.0, 0.03125, 1.0, 0.03125, 0.5, 0.03125, 0.5, 0.03125, 1.0, 0.0, 1.0, 0.0, 0.5, 0.75, 0.49, 0.7968, 0.4854, 0.8418, 0.4717, 0.8833, 0.4496, 0.9197, 0.4197, 0.9496, 0.3833, 0.9717, 0.3418, 0.9854, 0.2968, 0.99, 0.25, 0.9854, 0.2032, 0.9717, 0.1582, 0.9496, 0.1167, 0.9197, 0.08029, 0.8833, 0.05045, 0.8418, 0.02827, 0.7968, 0.01461, 0.75, 0.01, 0.7032, 0.01461, 0.6582, 0.02827, 0.6167, 0.05045, 0.5803, 0.08029, 0.5504, 0.1167, 0.5283, 0.1582, 0.5146, 0.2032, 0.51, 0.25, 0.5146, 0.2968, 0.5283, 0.3418, 0.5504, 0.3833, 0.5803, 0.4197, 0.6167, 0.4496, 0.6582, 0.4717, 0.7032, 0.4854, 0.25, 0.4211, 0.2834, 0.4178, 0.2968, 0.4854, 0.25, 0.49, 0.2834, 0.4178, 0.3155, 0.4081, 0.3418, 0.4717, 0.2968, 0.4854, 0.3155, 0.4081, 0.3451, 0.3923, 0.3833, 0.4496, 0.3418, 0.4717, 0.3451, 0.3923, 0.371, 0.371, 0.4197, 0.4197, 0.3833, 0.4496, 0.371, 0.371, 0.3923, 0.3451, 0.4496, 0.3833, 0.4197, 0.4197, 0.3923, 0.3451, 0.4081, 0.3155, 0.4717, 0.3418, 0.4496, 0.3833, 0.4081, 0.3155, 0.4178, 0.2834, 0.4854, 0.2968, 0.4717, 0.3418, 0.4178, 0.2834, 0.4211, 0.25, 0.49, 0.25, 0.4854, 0.2968, 0.4211, 0.25, 0.4178, 0.2166, 0.4854, 0.2032, 0.49, 0.25, 0.4178, 0.2166, 0.4081, 0.1845, 0.4717, 0.1582, 0.4854, 0.2032, 0.4081, 0.1845, 0.3923, 0.1549, 0.4496, 0.1167, 0.4717, 0.1582, 0.3923, 0.1549, 0.371, 0.129, 0.4197, 0.08029, 0.4496, 0.1167, 0.371, 0.129, 0.3451, 0.1077, 0.3833, 0.05045, 0.4197, 0.08029, 0.3451, 0.1077, 0.3155, 0.09193, 0.3418, 0.02827, 0.3833, 0.05045, 0.3155, 0.09193, 0.2834, 0.08219, 0.2968, 0.01461, 0.3418, 0.02827, 0.2834, 0.08219, 0.25, 0.0789, 0.25, 0.01, 0.2968, 0.01461, 0.25, 0.0789, 0.2166, 0.08219, 0.2032, 0.01461, 0.25, 0.01, 0.2166, 0.08219, 0.1845, 0.09193, 0.1582, 0.02827, 0.2032, 0.01461, 0.1845, 0.09193, 0.1549, 0.1077, 0.1167, 0.05045, 0.1582, 0.02827, 0.1549, 0.1077, 0.129, 0.129, 0.08029, 0.08029, 0.1167, 0.05045, 0.129, 0.129, 0.1077, 0.1549, 0.05045, 0.1167, 0.08029, 0.08029, 0.1077, 0.1549, 0.09193, 0.1845, 0.02827, 0.1582, 0.05045, 0.1167, 0.09193, 0.1845, 0.08219, 0.2166, 0.01461, 0.2032, 0.02827, 0.1582, 0.08219, 0.2166, 0.0789, 0.25, 0.01, 0.25, 0.01461, 0.2032, 0.0789, 0.25, 0.08219, 0.2834, 0.01461, 0.2968, 0.01, 0.25, 0.08219, 0.2834, 0.09193, 0.3155, 0.02827, 0.3418, 0.01461, 0.2968, 0.09193, 0.3155, 0.1077, 0.3451, 0.05045, 0.3833, 0.02827, 0.3418, 0.1077, 0.3451, 0.129, 0.371, 0.08029, 0.4197, 0.05045, 0.3833, 0.129, 0.371, 0.1549, 0.3923, 0.1167, 0.4496, 0.08029, 0.4197, 0.1549, 0.3923, 0.1845, 0.4081, 0.1582, 0.4717, 0.1167, 0.4496, 0.1845, 0.4081, 0.2166, 0.4178, 0.2032, 0.4854, 0.1582, 0.4717, 0.2166, 0.4178, 0.25, 0.4211, 0.25, 0.49, 0.2032, 0.4854, 0.25, 0.4107, 0.2813, 0.4076, 0.2834, 0.4178, 0.25, 0.4211, 0.2813, 0.4076, 0.3115, 0.3985, 0.3155, 0.4081, 0.2834, 0.4178, 0.3115, 0.3985, 0.3393, 0.3836, 0.3451, 0.3923, 0.3155, 0.4081, 0.3393, 0.3836, 0.3636, 0.3636, 0.371, 0.371, 0.3451, 0.3923, 0.3636, 0.3636, 0.3836, 0.3393, 0.3923, 0.3451, 0.371, 0.371, 0.3836, 0.3393, 0.3985, 0.3115, 0.4081, 0.3155, 0.3923, 0.3451, 0.3985, 0.3115, 0.4076, 0.2813, 0.4178, 0.2834, 0.4081, 0.3155, 0.4076, 0.2813, 0.4107, 0.25, 0.4211, 0.25, 0.4178, 0.2834, 0.4107, 0.25, 0.4076, 0.2187, 0.4178, 0.2166, 0.4211, 0.25, 0.4076, 0.2187, 0.3985, 0.1885, 0.4081, 0.1845, 0.4178, 0.2166, 0.3985, 0.1885, 0.3836, 0.1607, 0.3923, 0.1549, 0.4081, 0.1845, 0.3836, 0.1607, 0.3636, 0.1364, 0.371, 0.129, 0.3923, 0.1549, 0.3636, 0.1364, 0.3393, 0.1164, 0.3451, 0.1077, 0.371, 0.129, 0.3393, 0.1164, 0.3115, 0.1015, 0.3155, 0.09193, 0.3451, 0.1077, 0.3115, 0.1015, 0.2813, 0.09239, 0.2834, 0.08219, 0.3155, 0.09193, 0.2813, 0.09239, 0.25, 0.08931, 0.25, 0.0789, 0.2834, 0.08219, 0.25, 0.08931, 0.2187, 0.09239, 0.2166, 0.08219, 0.25, 0.0789, 0.2187, 0.09239, 0.1885, 0.1015, 0.1845, 0.09193, 0.2166, 0.08219, 0.1885, 0.1015, 0.1607, 0.1164, 0.1549, 0.1077, 0.1845, 0.09193, 0.1607, 0.1164, 0.1364, 0.1364, 0.129, 0.129, 0.1549, 0.1077, 0.1364, 0.1364, 0.1164, 0.1607, 0.1077, 0.1549, 0.129, 0.129, 0.1164, 0.1607, 0.1015, 0.1885, 0.09193, 0.1845, 0.1077, 0.1549, 0.1015, 0.1885, 0.09239, 0.2187, 0.08219, 0.2166, 0.09193, 0.1845, 0.09239, 0.2187, 0.08931, 0.25, 0.0789, 0.25, 0.08219, 0.2166, 0.08931, 0.25, 0.09239, 0.2813, 0.08219, 0.2834, 0.0789, 0.25, 0.09239, 0.2813, 0.1015, 0.3115, 0.09193, 0.3155, 0.08219, 0.2834, 0.1015, 0.3115, 0.1164, 0.3393, 0.1077, 0.3451, 0.09193, 0.3155, 0.1164, 0.3393, 0.1364, 0.3636, 0.129, 0.371, 0.1077, 0.3451, 0.1364, 0.3636, 0.1607, 0.3836, 0.1549, 0.3923, 0.129, 0.371, 0.1607, 0.3836, 0.1885, 0.3985, 0.1845, 0.4081, 0.1549, 0.3923, 0.1885, 0.3985, 0.2187, 0.4076, 0.2166, 0.4178, 0.1845, 0.4081, 0.2187, 0.4076, 0.25, 0.4107, 0.25, 0.4211, 0.2166, 0.4178, 0.25, 0.3572, 0.2709, 0.3552, 0.2813, 0.4076, 0.25, 0.4107, 0.2709, 0.3552, 0.291, 0.3491, 0.3115, 0.3985, 0.2813, 0.4076, 0.291, 0.3491, 0.3096, 0.3392, 0.3393, 0.3836, 0.3115, 0.3985, 0.3096, 0.3392, 0.3258, 0.3258, 0.3636, 0.3636, 0.3393, 0.3836, 0.3258, 0.3258, 0.3392, 0.3096, 0.3836, 0.3393, 0.3636, 0.3636, 0.3392, 0.3096, 0.3491, 0.291, 0.3985, 0.3115, 0.3836, 0.3393, 0.3491, 0.291, 0.3552, 0.2709, 0.4076, 0.2813, 0.3985, 0.3115, 0.3552, 0.2709, 0.3572, 0.25, 0.4107, 0.25, 0.4076, 0.2813, 0.3572, 0.25, 0.3552, 0.2291, 0.4076, 0.2187, 0.4107, 0.25, 0.3552, 0.2291, 0.3491, 0.209, 0.3985, 0.1885, 0.4076, 0.2187, 0.3491, 0.209, 0.3392, 0.1904, 0.3836, 0.1607, 0.3985, 0.1885, 0.3392, 0.1904, 0.3258, 0.1742, 0.3636, 0.1364, 0.3836, 0.1607, 0.3258, 0.1742, 0.3096, 0.1608, 0.3393, 0.1164, 0.3636, 0.1364, 0.3096, 0.1608, 0.291, 0.1509, 0.3115, 0.1015, 0.3393, 0.1164, 0.291, 0.1509, 0.2709, 0.1448, 0.2813, 0.09239, 0.3115, 0.1015, 0.2709, 0.1448, 0.25, 0.1428, 0.25, 0.08931, 0.2813, 0.09239, 0.25, 0.1428, 0.2291, 0.1448, 0.2187, 0.09239, 0.25, 0.08931, 0.2291, 0.1448, 0.209, 0.1509, 0.1885, 0.1015, 0.2187, 0.09239, 0.209, 0.1509, 0.1904, 0.1608, 0.1607, 0.1164, 0.1885, 0.1015, 0.1904, 0.1608, 0.1742, 0.1742, 0.1364, 0.1364, 0.1607, 0.1164, 0.1742, 0.1742, 0.1608, 0.1904, 0.1164, 0.1607, 0.1364, 0.1364, 0.1608, 0.1904, 0.1509, 0.209, 0.1015, 0.1885, 0.1164, 0.1607, 0.1509, 0.209, 0.1448, 0.2291, 0.09239, 0.2187, 0.1015, 0.1885, 0.1448, 0.2291, 0.1428, 0.25, 0.08931, 0.25, 0.09239, 0.2187, 0.1428, 0.25, 0.1448, 0.2709, 0.09239, 0.2813, 0.08931, 0.25, 0.1448, 0.2709, 0.1509, 0.291, 0.1015, 0.3115, 0.09239, 0.2813, 0.1509, 0.291, 0.1608, 0.3096, 0.1164, 0.3393, 0.1015, 0.3115, 0.1608, 0.3096, 0.1742, 0.3258, 0.1364, 0.3636, 0.1164, 0.3393, 0.1742, 0.3258, 0.1904, 0.3392, 0.1607, 0.3836, 0.1364, 0.3636, 0.1904, 0.3392, 0.209, 0.3491, 0.1885, 0.3985, 0.1607, 0.3836, 0.209, 0.3491, 0.2291, 0.3552, 0.2187, 0.4076, 0.1885, 0.3985, 0.2291, 0.3552, 0.25, 0.3572, 0.25, 0.4107, 0.2187, 0.4076, 0.25, 0.3453, 0.2686, 0.3435, 0.2709, 0.3552, 0.25, 0.3572, 0.2686, 0.3435, 0.2865, 0.3381, 0.291, 0.3491, 0.2709, 0.3552, 0.2865, 0.3381, 0.303, 0.3293, 0.3096, 0.3392, 0.291, 0.3491, 0.303, 0.3293, 0.3174, 0.3174, 0.3258, 0.3258, 0.3096, 0.3392, 0.3174, 0.3174, 0.3293, 0.303, 0.3392, 0.3096, 0.3258, 0.3258, 0.3293, 0.303, 0.3381, 0.2865, 0.3491, 0.291, 0.3392, 0.3096, 0.3381, 0.2865, 0.3435, 0.2686, 0.3552, 0.2709, 0.3491, 0.291, 0.3435, 0.2686, 0.3453, 0.25, 0.3572, 0.25, 0.3552, 0.2709, 0.3453, 0.25, 0.3435, 0.2314, 0.3552, 0.2291, 0.3572, 0.25, 0.3435, 0.2314, 0.3381, 0.2135, 0.3491, 0.209, 0.3552, 0.2291, 0.3381, 0.2135, 0.3293, 0.197, 0.3392, 0.1904, 0.3491, 0.209, 0.3293, 0.197, 0.3174, 0.1826, 0.3258, 0.1742, 0.3392, 0.1904, 0.3174, 0.1826, 0.303, 0.1707, 0.3096, 0.1608, 0.3258, 0.1742, 0.303, 0.1707, 0.2865, 0.1619, 0.291, 0.1509, 0.3096, 0.1608, 0.2865, 0.1619, 0.2686, 0.1565, 0.2709, 0.1448, 0.291, 0.1509, 0.2686, 0.1565, 0.25, 0.1547, 0.25, 0.1428, 0.2709, 0.1448, 0.25, 0.1547, 0.2314, 0.1565, 0.2291, 0.1448, 0.25, 0.1428, 0.2314, 0.1565, 0.2135, 0.1619, 0.209, 0.1509, 0.2291, 0.1448, 0.2135, 0.1619, 0.197, 0.1707, 0.1904, 0.1608, 0.209, 0.1509, 0.197, 0.1707, 0.1826, 0.1826, 0.1742, 0.1742, 0.1904, 0.1608, 0.1826, 0.1826, 0.1707, 0.197, 0.1608, 0.1904, 0.1742, 0.1742, 0.1707, 0.197, 0.1619, 0.2135, 0.1509, 0.209, 0.1608, 0.1904, 0.1619, 0.2135, 0.1565, 0.2314, 0.1448, 0.2291, 0.1509, 0.209, 0.1565, 0.2314, 0.1547, 0.25, 0.1428, 0.25, 0.1448, 0.2291, 0.1547, 0.25, 0.1565, 0.2686, 0.1448, 0.2709, 0.1428, 0.25, 0.1565, 0.2686, 0.1619, 0.2865, 0.1509, 0.291, 0.1448, 0.2709, 0.1619, 0.2865, 0.1707, 0.303, 0.1608, 0.3096, 0.1509, 0.291, 0.1707, 0.303, 0.1826, 0.3174, 0.1742, 0.3258, 0.1608, 0.3096, 0.1826, 0.3174, 0.197, 0.3293, 0.1904, 0.3392, 0.1742, 0.3258, 0.197, 0.3293, 0.2135, 0.3381, 0.209, 0.3491, 0.1904, 0.3392, 0.2135, 0.3381, 0.2314, 0.3435, 0.2291, 0.3552, 0.209, 0.3491, 0.2314, 0.3435, 0.25, 0.3453, 0.25, 0.3572, 0.2291, 0.3552])
me_cylinder_003.use_remesh_fix_poles = True
me_cylinder_003.use_remesh_preserve_attributes = False
me_cylinder_003.update()

# ---- objects
ob_vanbody = bpy.data.objects.new('vanbody', me_cube)
ob_tire1 = bpy.data.objects.new('tire1', me_cylinder)
ob_tire1_001 = bpy.data.objects.new('tire1.001', me_cylinder_002)
ob_wheel_well = bpy.data.objects.new('wheel well', me_cylinder_003)

# ---- transforms, parenting, visibility, modifiers, constraints
ob_vanbody.location = (0.0, 0.0, 0.0)
ob_vanbody.lock_rotations_4d = False
ob_vanbody.empty_display_type = 'ARROWS'
ob_vanbody.lineart.crease_threshold = 0.0
_m = ob_vanbody.modifiers.new('Mirror', 'MIRROR')
_m.use_clip = True
_m = ob_vanbody.modifiers.new('Boolean', 'BOOLEAN')
_m.object = ob_wheel_well
ob_tire1.location = (0.5235, -0.6899, -0.9923)
ob_tire1.rotation_euler = (-0.0, 1.571, 0.0)
ob_tire1.scale = (0.1537, 0.1537, 0.07017)
_m = ob_tire1.modifiers.new('Mirror', 'MIRROR')
_m.use_clip = True
_m.mirror_object = ob_vanbody
ob_tire1_001.location = (0.4919, 1.093, -0.9923)
ob_tire1_001.rotation_euler = (-0.0, 1.571, 0.0)
ob_tire1_001.scale = (0.1537, 0.1537, 0.07017)
_m = ob_tire1_001.modifiers.new('Mirror', 'MIRROR')
_m.use_clip = True
_m.mirror_object = ob_vanbody
ob_wheel_well.location = (0.5235, -0.6899, -0.9726)
ob_wheel_well.rotation_euler = (-0.0, 1.571, 0.0)
ob_wheel_well.scale = (0.2204, 0.2204, 0.1006)
_m = ob_wheel_well.modifiers.new('Mirror', 'MIRROR')
_m.use_clip = True
_m.mirror_object = ob_vanbody

# ---- collection membership
col_collection.objects.link(ob_vanbody)
col_collection.objects.link(ob_tire1)
col_collection.objects.link(ob_tire1_001)
col_collection.objects.link(ob_wheel_well)

# ---- scene / render settings (as saved in the file)
scene.frame_start = 1; scene.frame_end = 250; scene.frame_set(1)
scene.render.engine = 'BLENDER_EEVEE_NEXT'
scene.cycles.sampling_pattern = 'TABULATED_SOBOL'
scene.cycles.use_light_tree = False
scene.view_settings.view_transform = 'Filmic'
bpy.context.view_layer.update()

# ---- added for rendering (the .blend has no active camera and no usable light): camera, sun
cam_auto = bpy.data.cameras.new('AutoCamera')
cam_auto.lens = 50.0
cam_auto.sensor_width = 36.0
cam_auto.clip_end = 1000.0
ob_auto_camera = bpy.data.objects.new('AutoCamera', cam_auto)
scene.collection.objects.link(ob_auto_camera)
ob_auto_camera.location = (3.51382, -3.93272, 2.71456)
ob_auto_camera.rotation_euler = (1.09748, -7.21219e-08, 0.694738)
scene.camera = ob_auto_camera
light_auto_sun = bpy.data.lights.new('AutoSun', 'SUN')
light_auto_sun.energy = 3.0
light_auto_sun.angle = 0.0523599
ob_auto_sun = bpy.data.objects.new('AutoSun', light_auto_sun)
scene.collection.objects.link(ob_auto_sun)
ob_auto_sun.rotation_euler = (0.872665, 0.174533, 0.523599)
bpy.context.view_layer.update()
